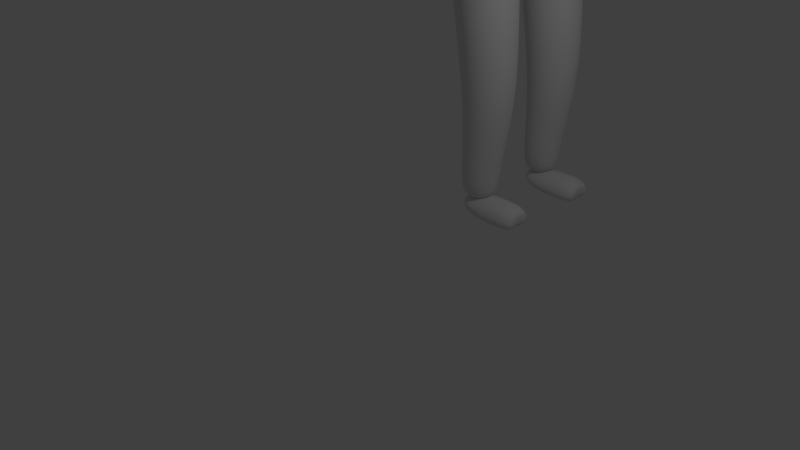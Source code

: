 # Source: RealisticPerson.blend  (saved by Blender 2.79.0; exported with 4.5.12 LTS)
import bpy
from mathutils import Matrix  # noqa: F401  (used for matrix-valued properties, if any)

bpy.ops.wm.read_factory_settings(use_empty=True)
scene = bpy.context.scene
scene.name = 'Scene'

# ---- collections
col_collection_1 = bpy.data.collections.new('Collection 1'); scene.collection.children.link(col_collection_1)

# ---- materials (node trees are filled in below, after node groups)
mat_material_001 = bpy.data.materials.new('Material.001')
mat_material_001.alpha_threshold = 0.0
mat_material_001.use_transparent_shadow = False
mat_material_001.roughness = 0.5

# ---- material node trees

# ---- world
world_world = bpy.data.worlds.new('World'); scene.world = world_world
world_world.color = (0.05088, 0.05088, 0.05088)
world_world.use_sun_shadow = False
world_world.sun_shadow_jitter_overblur = 0.0
world_world.cycles.sampling_method = 'MANUAL'

# ---- cameras
cam_camera = bpy.data.cameras.new('Camera')
cam_camera.clip_end = 100.0
cam_camera.lens = 35.0
cam_camera.sensor_width = 32.0
cam_camera.sensor_height = 18.0
cam_camera.ortho_scale = 7.314
cam_camera.dof.focus_distance = 0.0
cam_camera.dof.aperture_fstop = 128.0

# ---- lights
light_lamp = bpy.data.lights.new('Lamp', 'POINT')
light_lamp.transmission_factor = 0.0
light_lamp.cutoff_distance = 30.0
light_lamp.energy = 100.0
light_lamp.shadow_buffer_clip_start = 1.001
light_lamp.shadow_soft_size = 0.1
light_lamp.shadow_maximum_resolution = 0.006
light_lamp.use_absolute_resolution = True

# ---- meshes
me_icosphere = bpy.data.meshes.new('Icosphere')
me_icosphere.from_pydata([(-4.094e-10, 1.433e-09, -0.7115), (0.5149, -0.3741, -0.3182), (-0.1967, -0.6052, -0.3182), (-0.6364, 1.433e-09, -0.3182), (-0.1967, 0.6052, -0.3182), (0.5149, 0.3741, -0.3182), (0.1967, -0.6052, 0.3182), (-0.5149, -0.3741, 0.3182), (-0.5149, 0.3741, 0.3182), (0.1967, 0.6052, 0.3182), (0.6364, 1.433e-09, 0.3182), (-4.094e-10, 1.433e-09, 0.7115), (-0.1156, -0.3558, -0.6052), (0.3026, -0.2199, -0.6052), (0.187, -0.5756, -0.3741), (0.6052, 1.433e-09, -0.3741), (0.3026, 0.2199, -0.6052), (-0.3741, 1.433e-09, -0.6052), (-0.4897, -0.3558, -0.3741), (-0.1156, 0.3558, -0.6052), (-0.4897, 0.3558, -0.3741), (0.187, 0.5756, -0.3741), (0.6767, -0.2199, 4.094e-10), (0.6767, 0.2199, 4.094e-10), (-4.094e-10, -0.7115, 4.094e-10), (0.4182, -0.5756, 4.094e-10), (-0.6767, -0.2199, 4.094e-10), (-0.4182, -0.5756, 4.094e-10), (-0.4182, 0.5756, 4.094e-10), (-0.6767, 0.2199, 4.094e-10), (0.4182, 0.5756, 4.094e-10), (-4.094e-10, 0.7115, 4.094e-10), (0.4897, -0.3558, 0.3741), (-0.187, -0.5756, 0.3741), (-0.6052, 1.433e-09, 0.3741), (-0.187, 0.5756, 0.3741), (0.4897, 0.3558, 0.3741), (0.1156, -0.3558, 0.6052), (0.3741, 1.433e-09, 0.6052), (-0.3026, -0.2199, 0.6052), (-0.3026, 0.2199, 0.6052), (0.1156, 0.3558, 0.6052), (-0.5518, -0.4162, -0.4571), (-0.7234, 1.759e-09, -0.3918), (-0.5518, 0.4162, -0.4571), (-0.209, 0.708, -0.3918), (0.5103, -0.6734, -0.01954), (0.2511, -0.708, 0.3527), (-0.7706, -0.2572, -0.01954), (-0.4682, -0.6734, -0.01954), (-0.5812, -0.4376, 0.3527), (-0.4682, 0.6734, -0.01954), (-0.7706, 0.2572, -0.01954), (-0.5812, 0.4376, 0.3527), (0.02106, 0.8324, -0.01954), (0.2511, 0.708, 0.3527), (0.5939, -0.4162, 0.4181), (-0.1977, -0.6734, 0.4181), (-0.687, 1.759e-09, 0.4181), (-0.1977, 0.6734, 0.4181), (0.5939, 0.4162, 0.4181), (0.7655, 1.759e-09, 0.3527), (0.1563, -0.4162, 0.6885), (0.4587, 1.759e-09, 0.6885), (0.02106, 1.759e-09, 0.8128), (-0.333, -0.2572, 0.6885), (-0.333, 0.2572, 0.6885), (0.1563, 0.4162, 0.6885), (-0.209, -0.708, -0.3918), (-0.1142, -0.4162, -0.7276), (-0.4165, 1.759e-09, -0.7276), (0.02106, -0.8324, -0.01954), (0.5103, 0.6734, -0.01954), (-0.1142, 0.4162, -0.7276), (0.6492, 1.84, -4.011), (0.7237, 1.832, -3.987), (0.791, 1.808, -3.966), (0.8444, 1.772, -3.949), (0.8787, 1.726, -3.939), (0.8905, 1.675, -3.935), (0.8787, 1.623, -3.939), (0.8444, 1.577, -3.949), (0.791, 1.541, -3.966), (0.7237, 1.517, -3.987), (0.6492, 1.509, -4.011), (0.5746, 1.517, -4.034), (0.5073, 1.541, -4.056), (0.454, 1.577, -4.072), (0.4197, 1.623, -4.083), (0.4079, 1.675, -4.087), (0.4197, 1.726, -4.083), (0.454, 1.772, -4.072), (0.5073, 1.808, -4.056), (0.5746, 1.832, -4.034), (0.03135, 1.871, -1.226), (0.09633, 1.934, -1.519), (0.03517, 1.912, -1.243), (0.06059, 1.936, -1.358), (0.1083, 1.859, -1.202), (0.1933, 1.919, -1.488), (0.1244, 1.897, -1.215), (0.1576, 1.921, -1.327), (0.1778, 1.822, -1.18), (0.2806, 1.874, -1.461), (0.2049, 1.855, -1.19), (0.2451, 1.875, -1.3), (0.2331, 1.765, -1.162), (0.3498, 1.804, -1.438), (0.2689, 1.788, -1.169), (0.3145, 1.804, -1.277), (0.2687, 1.693, -1.151), (0.3941, 1.716, -1.422), (0.31, 1.705, -1.156), (0.359, 1.714, -1.262), (0.281, 1.612, -1.147), (0.4093, 1.619, -1.417), (0.3242, 1.613, -1.152), (0.3744, 1.615, -1.257), (0.2687, 1.532, -1.151), (0.3941, 1.521, -1.422), (0.31, 1.52, -1.156), (0.359, 1.516, -1.262), (0.2331, 1.46, -1.162), (0.3497, 1.433, -1.437), (0.2689, 1.437, -1.169), (0.3145, 1.427, -1.277), (0.1778, 1.403, -1.18), (0.2804, 1.364, -1.46), (0.2049, 1.371, -1.19), (0.2451, 1.356, -1.299), (0.1083, 1.366, -1.202), (0.1929, 1.319, -1.487), (0.1244, 1.329, -1.215), (0.1575, 1.31, -1.326), (0.03135, 1.353, -1.226), (0.09599, 1.303, -1.517), (0.03515, 1.314, -1.243), (0.06044, 1.294, -1.357), (-0.04561, 1.366, -1.25), (-0.0007103, 1.319, -1.549), (-0.05406, 1.329, -1.271), (-0.0365, 1.31, -1.388), (-0.1151, 1.403, -1.272), (-0.08771, 1.364, -1.578), (-0.1346, 1.371, -1.297), (-0.1238, 1.356, -1.416), (-0.1704, 1.46, -1.289), (-0.1565, 1.434, -1.603), (-0.1985, 1.437, -1.317), (-0.1931, 1.427, -1.439), (-0.206, 1.532, -1.301), (-0.2005, 1.522, -1.619), (-0.2396, 1.52, -1.33), (-0.2374, 1.516, -1.454), (-0.2183, 1.612, -1.305), (-0.2157, 1.619, -1.624), (-0.2538, 1.613, -1.335), (-0.2527, 1.615, -1.46), (-0.206, 1.693, -1.301), (-0.2005, 1.716, -1.619), (-0.2396, 1.705, -1.33), (-0.2374, 1.715, -1.454), (-0.1704, 1.765, -1.289), (-0.1564, 1.804, -1.603), (-0.1985, 1.788, -1.317), (-0.193, 1.804, -1.44), (-0.1151, 1.822, -1.272), (-0.08759, 1.874, -1.579), (-0.1346, 1.855, -1.297), (-0.1238, 1.875, -1.417), (-0.04561, 1.859, -1.25), (-0.0005001, 1.919, -1.55), (-0.05405, 1.897, -1.271), (-0.0364, 1.921, -1.388), (0.6492, -1.845, -4.011), (0.7237, -1.837, -3.987), (0.791, -1.814, -3.966), (0.8444, -1.777, -3.949), (0.8787, -1.731, -3.939), (0.8905, -1.68, -3.935), (0.8787, -1.629, -3.939), (0.8444, -1.583, -3.949), (0.791, -1.546, -3.966), (0.7237, -1.522, -3.987), (0.6492, -1.514, -4.011), (0.5746, -1.522, -4.034), (0.5073, -1.546, -4.056), (0.454, -1.583, -4.072), (0.4197, -1.629, -4.083), (0.4079, -1.68, -4.087), (0.4197, -1.731, -4.083), (0.454, -1.777, -4.072), (0.5073, -1.814, -4.056), (0.5746, -1.837, -4.034), (0.03135, -1.876, -1.226), (0.09633, -1.94, -1.519), (0.03517, -1.917, -1.243), (0.06059, -1.941, -1.358), (0.1083, -1.864, -1.202), (0.1933, -1.924, -1.488), (0.1244, -1.902, -1.215), (0.1576, -1.926, -1.327), (0.1778, -1.827, -1.18), (0.2806, -1.879, -1.461), (0.2049, -1.86, -1.19), (0.2451, -1.88, -1.3), (0.2331, -1.77, -1.162), (0.3498, -1.81, -1.438), (0.2689, -1.794, -1.169), (0.3145, -1.809, -1.277), (0.2687, -1.698, -1.151), (0.3941, -1.722, -1.422), (0.31, -1.71, -1.156), (0.359, -1.72, -1.262), (0.281, -1.618, -1.147), (0.4093, -1.624, -1.417), (0.3242, -1.618, -1.152), (0.3744, -1.62, -1.257), (0.2687, -1.537, -1.151), (0.3941, -1.526, -1.422), (0.31, -1.525, -1.156), (0.359, -1.521, -1.262), (0.2331, -1.465, -1.162), (0.3497, -1.438, -1.437), (0.2689, -1.442, -1.169), (0.3145, -1.432, -1.277), (0.1778, -1.408, -1.18), (0.2804, -1.369, -1.46), (0.2049, -1.376, -1.19), (0.2451, -1.361, -1.299), (0.1083, -1.371, -1.202), (0.1929, -1.324, -1.487), (0.1244, -1.334, -1.215), (0.1575, -1.315, -1.326), (0.03135, -1.359, -1.226), (0.09599, -1.308, -1.517), (0.03515, -1.319, -1.243), (0.06044, -1.3, -1.357), (-0.04561, -1.371, -1.25), (-0.0007103, -1.324, -1.549), (-0.05406, -1.334, -1.271), (-0.0365, -1.315, -1.388), (-0.1151, -1.408, -1.272), (-0.08771, -1.369, -1.578), (-0.1346, -1.376, -1.297), (-0.1238, -1.361, -1.416), (-0.1704, -1.465, -1.289), (-0.1565, -1.439, -1.603), (-0.1985, -1.442, -1.317), (-0.1931, -1.432, -1.439), (-0.206, -1.537, -1.301), (-0.2005, -1.527, -1.619), (-0.2396, -1.526, -1.33), (-0.2374, -1.521, -1.454), (-0.2183, -1.618, -1.305), (-0.2157, -1.624, -1.624), (-0.2538, -1.618, -1.335), (-0.2527, -1.621, -1.46), (-0.206, -1.698, -1.301), (-0.2005, -1.722, -1.619), (-0.2396, -1.71, -1.33), (-0.2374, -1.72, -1.454), (-0.1704, -1.77, -1.289), (-0.1564, -1.809, -1.603), (-0.1985, -1.794, -1.317), (-0.193, -1.809, -1.44), (-0.1151, -1.827, -1.272), (-0.08759, -1.879, -1.579), (-0.1346, -1.86, -1.297), (-0.1238, -1.88, -1.417), (-0.04561, -1.864, -1.25), (-0.0005001, -1.924, -1.55), (-0.05405, -1.902, -1.271), (-0.0364, -1.926, -1.388), (0.007074, 1.275, -3.784), (0.007074, 1.275, -3.139), (0.228, 1.211, -3.784), (0.228, 1.211, -3.139), (0.4273, 1.027, -3.784), (0.4273, 1.027, -3.139), (0.5854, 0.7394, -3.784), (0.5854, 0.7394, -3.139), (0.687, 0.3774, -3.784), (0.687, 0.3774, -3.139), (0.722, -0.02392, -3.784), (0.722, -0.02392, -3.139), (0.687, -0.4252, -3.784), (0.687, -0.4252, -3.139), (0.5854, -0.7872, -3.784), (0.5854, -0.7872, -3.139), (0.4273, -1.074, -3.784), (0.4273, -1.074, -3.139), (0.228, -1.259, -3.784), (0.228, -1.259, -3.139), (0.007074, -1.322, -3.784), (0.007074, -1.322, -3.139), (-0.2138, -1.259, -3.784), (-0.2138, -1.259, -3.139), (-0.4131, -1.074, -3.784), (-0.4131, -1.074, -3.139), (-0.5713, -0.7872, -3.784), (-0.5713, -0.7872, -3.139), (-0.6728, -0.4252, -3.784), (-0.6728, -0.4252, -3.139), (-0.7078, -0.02391, -3.784), (-0.7078, -0.02391, -3.139), (-0.6728, 0.3774, -3.784), (-0.6728, 0.3774, -3.139), (-0.5713, 0.7394, -3.784), (-0.5713, 0.7394, -3.139), (-0.4131, 1.027, -3.784), (-0.4131, 1.027, -3.139), (-0.2138, 1.211, -3.784), (-0.2138, 1.211, -3.139), (0.2585, 1.382, -1.777), (0.007074, 1.454, -1.777), (0.4853, 1.172, -1.777), (0.6653, 0.8448, -1.777), (0.7809, 0.4328, -1.777), (0.8207, -0.02392, -1.777), (0.7809, -0.4806, -1.777), (0.6653, -0.8926, -1.777), (0.4853, -1.22, -1.777), (0.2585, -1.429, -1.777), (0.007074, -1.502, -1.777), (-0.2443, -1.429, -1.777), (-0.4711, -1.22, -1.777), (-0.6511, -0.8926, -1.777), (-0.7667, -0.4806, -1.777), (-0.8065, -0.02391, -1.777), (-0.7667, 0.4328, -1.777), (-0.6511, 0.8448, -1.777), (-0.4711, 1.172, -1.777), (-0.2443, 1.382, -1.777), (0.2388, 1.271, -1.148), (0.007074, 1.338, -1.148), (0.4478, 1.078, -1.148), (0.6137, 0.7766, -1.148), (0.7202, 0.397, -1.148), (0.7569, -0.02392, -1.148), (0.7202, -0.4448, -1.148), (0.6137, -0.8245, -1.148), (0.4478, -1.126, -1.148), (0.2388, -1.319, -1.148), (0.007074, -1.386, -1.148), (-0.2246, -1.319, -1.148), (-0.4336, -1.126, -1.148), (-0.5995, -0.8245, -1.148), (-0.706, -0.4448, -1.148), (-0.7427, -0.02391, -1.148), (-0.706, 0.397, -1.148), (-0.5995, 0.7766, -1.148), (-0.4336, 1.078, -1.148), (-0.2246, 1.271, -1.148), (0.1232, 0.6251, -0.848), (0.007074, 0.6585, -0.848), (0.2279, 0.5282, -0.848), (0.311, 0.3772, -0.848), (0.3644, 0.187, -0.848), (0.3828, -0.02392, -0.848), (0.3644, -0.2348, -0.848), (0.311, -0.425, -0.848), (0.2279, -0.576, -0.848), (0.1232, -0.6729, -0.848), (0.007074, -0.7063, -0.848), (-0.109, -0.6729, -0.848), (-0.2138, -0.576, -0.848), (-0.2969, -0.425, -0.848), (-0.3502, -0.2348, -0.848), (-0.3686, -0.02391, -0.848), (-0.3502, 0.187, -0.848), (-0.2969, 0.3772, -0.848), (-0.2138, 0.5282, -0.848), (-0.109, 0.6251, -0.848), (0.1116, 0.3183, -0.6068), (0.007074, 0.3359, -0.6068), (0.2059, 0.2672, -0.6068), (0.2807, 0.1876, -0.6068), (0.3287, 0.08726, -0.6068), (0.3453, -0.02392, -0.6068), (0.3287, -0.1351, -0.6068), (0.2807, -0.2354, -0.6068), (0.2059, -0.315, -0.6068), (0.1116, -0.3661, -0.6068), (0.007074, -0.3837, -0.6068), (-0.09744, -0.3661, -0.6068), (-0.1917, -0.315, -0.6068), (-0.2666, -0.2354, -0.6068), (-0.3146, -0.1351, -0.6068), (-0.3311, -0.02391, -0.6068), (-0.3146, 0.08727, -0.6068), (-0.2666, 0.1876, -0.6068), (-0.1917, 0.2672, -0.6068), (-0.09744, 0.3183, -0.6068), (0.1615, -0.4498, -7.517), (0.1615, -0.4498, -6.95), (0.3282, -0.504, -7.517), (0.3282, -0.504, -6.95), (0.4313, -0.6459, -7.517), (0.4313, -0.6459, -6.95), (0.4313, -0.8212, -7.517), (0.4313, -0.8212, -6.95), (0.3282, -0.9631, -7.517), (0.3282, -0.9631, -6.95), (0.1615, -1.017, -7.517), (0.1615, -1.017, -6.95), (-0.005307, -0.9631, -7.517), (-0.005307, -0.9631, -6.95), (-0.1084, -0.8212, -7.517), (-0.1084, -0.8212, -6.95), (-0.1084, -0.6459, -7.517), (-0.1084, -0.6459, -6.95), (-0.005306, -0.504, -7.517), (-0.005306, -0.504, -6.95), (0.5318, -0.4063, -5.864), (0.2941, -0.3291, -5.864), (0.6787, -0.6086, -5.864), (0.6787, -0.8585, -5.864), (0.5318, -1.061, -5.864), (0.2941, -1.138, -5.864), (0.05639, -1.061, -5.864), (-0.09053, -0.8585, -5.864), (-0.09053, -0.6086, -5.864), (0.05639, -0.4063, -5.864), (0.3096, -0.3516, -4.202), (0.03217, -0.2615, -4.202), (0.4811, -0.5877, -4.202), (0.4811, -0.8794, -4.202), (0.3096, -1.115, -4.202), (0.03217, -1.206, -4.202), (-0.2453, -1.115, -4.202), (-0.4168, -0.8794, -4.202), (-0.4168, -0.5877, -4.202), (-0.2453, -0.3516, -4.202), (0.3784, -0.1537, -3.646), (0.03217, -0.04118, -3.646), (0.5925, -0.4483, -3.646), (0.5925, -0.8123, -3.646), (0.3784, -1.107, -3.646), (0.03217, -1.219, -3.646), (-0.3141, -1.107, -3.646), (-0.5281, -0.8123, -3.646), (-0.5281, -0.4483, -3.646), (-0.3141, -0.1537, -3.646), (0.1615, 0.3536, -7.517), (0.1615, 0.3536, -6.95), (0.3282, 0.4078, -7.517), (0.3282, 0.4078, -6.95), (0.4313, 0.5497, -7.517), (0.4313, 0.5497, -6.95), (0.4313, 0.725, -7.517), (0.4313, 0.725, -6.95), (0.3282, 0.8669, -7.517), (0.3282, 0.8669, -6.95), (0.1615, 0.9211, -7.517), (0.1615, 0.9211, -6.95), (-0.005307, 0.8669, -7.517), (-0.005307, 0.8669, -6.95), (-0.1084, 0.725, -7.517), (-0.1084, 0.725, -6.95), (-0.1084, 0.5497, -7.517), (-0.1084, 0.5497, -6.95), (-0.005306, 0.4078, -7.517), (-0.005306, 0.4078, -6.95), (0.5318, 0.3102, -5.864), (0.2941, 0.2329, -5.864), (0.6787, 0.5124, -5.864), (0.6787, 0.7623, -5.864), (0.5318, 0.9646, -5.864), (0.2941, 1.042, -5.864), (0.05639, 0.9646, -5.864), (-0.09053, 0.7623, -5.864), (-0.09053, 0.5124, -5.864), (0.05639, 0.3102, -5.864), (0.3096, 0.2555, -4.202), (0.03217, 0.1653, -4.202), (0.4811, 0.4915, -4.202), (0.4811, 0.7832, -4.202), (0.3096, 1.019, -4.202), (0.03217, 1.109, -4.202), (-0.2453, 1.019, -4.202), (-0.4168, 0.7832, -4.202), (-0.4168, 0.4915, -4.202), (-0.2453, 0.2555, -4.202), (0.3784, 0.05752, -3.646), (0.03217, -0.05499, -3.646), (0.5925, 0.3521, -3.646), (0.5925, 0.7162, -3.646), (0.3784, 1.011, -3.646), (0.03217, 1.123, -3.646), (-0.3141, 1.011, -3.646), (-0.5281, 0.7162, -3.646), (-0.5281, 0.3521, -3.646), (-0.3141, 0.05752, -3.646), (-0.1016, -0.4711, -7.54), (-0.1016, -0.473, -7.76), (-0.1016, -1.005, -7.755), (-0.1016, -1.003, -7.535), (-0.1016, -0.8459, -7.417), (-0.1016, -0.6255, -7.418), (0.9075, -0.5891, -7.587), (0.6334, -0.4711, -7.54), (0.8941, -0.5526, -7.573), (0.8551, -0.5197, -7.559), (0.7945, -0.4936, -7.549), (0.7181, -0.4768, -7.542), (0.6334, -0.473, -7.76), (0.9075, -0.5906, -7.759), (0.7181, -0.4787, -7.76), (0.7945, -0.4954, -7.76), (0.8551, -0.5215, -7.76), (0.8941, -0.5543, -7.759), (0.9075, -0.8873, -7.756), (0.6334, -1.005, -7.755), (0.8941, -0.9237, -7.756), (0.8551, -0.9565, -7.756), (0.7945, -0.9825, -7.756), (0.7181, -0.9992, -7.755), (0.9075, -0.8858, -7.585), (0.6334, -1.003, -7.535), (0.8941, -0.922, -7.569), (0.8551, -0.9547, -7.556), (0.7945, -0.9806, -7.545), (0.7181, -0.9973, -7.537), (0.9075, -0.7982, -7.535), (0.6334, -0.8459, -7.417), (0.8941, -0.8129, -7.498), (0.8551, -0.8262, -7.465), (0.7945, -0.8367, -7.439), (0.7181, -0.8435, -7.422), (0.9075, -0.6753, -7.536), (0.6334, -0.6255, -7.418), (0.8941, -0.6599, -7.499), (0.8551, -0.646, -7.467), (0.7945, -0.635, -7.441), (0.7181, -0.6279, -7.424), (-0.1016, 0.3718, -7.54), (-0.1016, 0.3737, -7.76), (-0.1016, 0.9057, -7.755), (-0.1016, 0.9038, -7.535), (-0.1016, 0.7466, -7.417), (-0.1016, 0.5262, -7.418), (0.9075, 0.4898, -7.587), (0.6334, 0.3718, -7.54), (0.8941, 0.4534, -7.573), (0.8551, 0.4204, -7.559), (0.7945, 0.3943, -7.549), (0.7181, 0.3776, -7.542), (0.6334, 0.3737, -7.76), (0.9075, 0.4913, -7.759), (0.7181, 0.3795, -7.76), (0.7945, 0.3962, -7.76), (0.8551, 0.4222, -7.76), (0.8941, 0.455, -7.759), (0.9075, 0.788, -7.756), (0.6334, 0.9057, -7.755), (0.8941, 0.8244, -7.756), (0.8551, 0.8572, -7.756), (0.7945, 0.8832, -7.756), (0.7181, 0.8999, -7.755), (0.9075, 0.7865, -7.585), (0.6334, 0.9038, -7.535), (0.8941, 0.8228, -7.569), (0.8551, 0.8554, -7.556), (0.7945, 0.8814, -7.545), (0.7181, 0.898, -7.537), (0.9075, 0.6989, -7.535), (0.6334, 0.7466, -7.417), (0.8941, 0.7136, -7.498), (0.8551, 0.7269, -7.465), (0.7945, 0.7375, -7.439), (0.7181, 0.7442, -7.422), (0.9075, 0.576, -7.536), (0.6334, 0.5262, -7.418), (0.8941, 0.5606, -7.499), (0.8551, 0.5467, -7.467), (0.7945, 0.5357, -7.441), (0.7181, 0.5287, -7.424), (-0.1967, -0.6052, -0.3182), (-0.1967, -0.6052, -0.3182), (-4.094e-10, -0.7115, 4.094e-10), (-4.094e-10, -0.7115, 4.094e-10), (-0.1967, 0.6052, -0.3182), (-0.1967, 0.6052, -0.3182), (-4.094e-10, 0.7115, 4.094e-10), (-4.094e-10, 0.7115, 4.094e-10), (0.4182, -0.5756, 4.094e-10), (0.4182, -0.5756, 4.094e-10), (0.4897, -0.3558, 0.3741), (0.4897, -0.3558, 0.3741), (0.4897, 0.3558, 0.3741), (0.4897, 0.3558, 0.3741), (0.6364, 1.433e-09, 0.3182), (0.6364, 1.433e-09, 0.3182), (0.4182, 0.5756, 4.094e-10), (0.4182, 0.5756, 4.094e-10), (0.5939, 0.4162, 0.4181), (0.7655, 1.759e-09, 0.3527), (-0.209, -0.708, -0.3918), (-0.209, 0.708, -0.3918), (0.02106, 0.8324, -0.01954), (0.5939, -0.4162, 0.4181), (0.5103, -0.6734, -0.01954), (0.5103, 0.6734, -0.01954), (0.02106, -0.8324, -0.01954), (0.687, 0.3774, -3.784), (0.722, -0.02392, -3.784), (0.007074, 1.275, -3.784), (0.228, 1.211, -3.784), (-0.2138, 1.211, -3.784), (0.4273, 1.027, -3.784), (0.5854, 0.7394, -3.784), (0.687, -0.4252, -3.784), (0.5854, -0.7872, -3.784), (0.4273, -1.074, -3.784), (0.228, -1.259, -3.784), (0.007074, -1.322, -3.784), (-0.2138, -1.259, -3.784), (-0.4131, -1.074, -3.784), (-0.5713, -0.7872, -3.784), (-0.6728, -0.4252, -3.784), (-0.7078, -0.02391, -3.784), (-0.6728, 0.3774, -3.784), (-0.5713, 0.7394, -3.784), (-0.4131, 1.027, -3.784)], [], [(0, 13, 12), (1, 13, 15), (0, 12, 17), (0, 17, 19), (0, 19, 16), (1, 15, 22), (578, 14, 24), (3, 26, 18), (583, 28, 20), (5, 21, 30), (1, 22, 586), (579, 27, 580), (3, 29, 26), (583, 585, 28), (5, 30, 23), (6, 37, 589), (7, 39, 33), (8, 40, 34), (9, 41, 35), (592, 38, 591), (38, 11, 41), (38, 41, 591), (591, 41, 9), (41, 11, 40), (41, 40, 35), (35, 40, 8), (40, 11, 39), (40, 39, 34), (34, 39, 7), (39, 11, 37), (39, 37, 33), (33, 37, 6), (37, 11, 38), (37, 38, 589), (589, 38, 592), (23, 590, 10), (23, 30, 590), (594, 591, 9), (585, 9, 35), (585, 35, 28), (28, 35, 8), (29, 8, 34), (29, 34, 26), (26, 34, 7), (27, 7, 33), (27, 33, 580), (580, 33, 6), (587, 6, 589), (586, 22, 588), (22, 10, 588), (594, 9, 585), (30, 21, 584), (21, 582, 584), (28, 8, 29), (28, 29, 20), (20, 29, 3), (26, 7, 27), (26, 27, 18), (18, 27, 579), (580, 6, 587), (24, 14, 586), (14, 1, 586), (22, 23, 10), (22, 15, 23), (15, 5, 23), (16, 21, 5), (16, 19, 21), (19, 582, 21), (19, 583, 20), (19, 20, 17), (17, 20, 3), (17, 3, 18), (17, 18, 12), (12, 18, 579), (15, 16, 5), (15, 13, 16), (13, 0, 16), (12, 14, 578), (12, 13, 14), (13, 1, 14), (43, 42, 48), (599, 44, 51), (598, 604, 49), (43, 48, 52), (599, 51, 600), (47, 601, 62), (50, 57, 65), (53, 58, 66), (55, 59, 67), (597, 596, 63), (63, 67, 64), (63, 596, 67), (596, 55, 67), (67, 66, 64), (67, 59, 66), (59, 53, 66), (66, 65, 64), (66, 58, 65), (58, 50, 65), (65, 62, 64), (65, 57, 62), (57, 47, 62), (62, 63, 64), (62, 601, 63), (601, 597, 63), (603, 55, 596), (600, 59, 55), (600, 51, 59), (51, 53, 59), (52, 58, 53), (52, 48, 58), (48, 50, 58), (49, 57, 50), (49, 604, 57), (604, 47, 57), (602, 601, 47), (603, 600, 55), (51, 52, 53), (51, 44, 52), (44, 43, 52), (48, 49, 50), (48, 42, 49), (42, 598, 49), (604, 602, 47), (73, 44, 599), (73, 70, 44), (70, 43, 44), (70, 42, 43), (70, 69, 42), (69, 598, 42), (25, 32, 56, 46), (32, 593, 61, 56), (12, 2, 68, 69), (19, 17, 70, 73), (17, 12, 69, 70), (593, 36, 60, 61), (581, 25, 46, 71), (2, 581, 71, 68), (4, 19, 73, 45), (31, 4, 45, 54), (595, 31, 54, 72), (36, 595, 72, 60), (93, 171, 95, 74), (76, 103, 107, 77), (77, 107, 111, 78), (78, 111, 115, 79), (79, 115, 119, 80), (80, 119, 123, 81), (81, 123, 127, 82), (82, 127, 131, 83), (83, 131, 135, 84), (84, 135, 139, 85), (85, 139, 143, 86), (86, 143, 147, 87), (87, 147, 151, 88), (88, 151, 155, 89), (89, 155, 159, 90), (90, 159, 163, 91), (91, 163, 167, 92), (92, 167, 171, 93), (74, 95, 99, 75), (75, 99, 103, 76), (74, 75, 76, 77, 78, 79, 80, 81, 82, 83, 84, 85, 86, 87, 88, 89, 90, 91, 92, 93), (99, 95, 97, 101), (101, 97, 96, 100), (100, 96, 94, 98), (103, 99, 101, 105), (105, 101, 100, 104), (104, 100, 98, 102), (107, 103, 105, 109), (109, 105, 104, 108), (108, 104, 102, 106), (111, 107, 109, 113), (113, 109, 108, 112), (112, 108, 106, 110), (115, 111, 113, 117), (117, 113, 112, 116), (116, 112, 110, 114), (119, 115, 117, 121), (121, 117, 116, 120), (120, 116, 114, 118), (123, 119, 121, 125), (125, 121, 120, 124), (124, 120, 118, 122), (127, 123, 125, 129), (129, 125, 124, 128), (128, 124, 122, 126), (131, 127, 129, 133), (133, 129, 128, 132), (132, 128, 126, 130), (135, 131, 133, 137), (137, 133, 132, 136), (136, 132, 130, 134), (139, 135, 137, 141), (141, 137, 136, 140), (140, 136, 134, 138), (143, 139, 141, 145), (145, 141, 140, 144), (144, 140, 138, 142), (147, 143, 145, 149), (149, 145, 144, 148), (148, 144, 142, 146), (151, 147, 149, 153), (153, 149, 148, 152), (152, 148, 146, 150), (155, 151, 153, 157), (157, 153, 152, 156), (156, 152, 150, 154), (159, 155, 157, 161), (161, 157, 156, 160), (160, 156, 154, 158), (163, 159, 161, 165), (165, 161, 160, 164), (164, 160, 158, 162), (167, 163, 165, 169), (169, 165, 164, 168), (168, 164, 162, 166), (171, 167, 169, 173), (173, 169, 168, 172), (172, 168, 166, 170), (95, 171, 173, 97), (97, 173, 172, 96), (96, 172, 170, 94), (98, 94, 170, 166, 162, 158, 154, 150, 146, 142, 138, 134, 130, 126, 122, 118, 114, 110, 106, 102), (193, 174, 195, 271), (176, 177, 207, 203), (177, 178, 211, 207), (178, 179, 215, 211), (179, 180, 219, 215), (180, 181, 223, 219), (181, 182, 227, 223), (182, 183, 231, 227), (183, 184, 235, 231), (184, 185, 239, 235), (185, 186, 243, 239), (186, 187, 247, 243), (187, 188, 251, 247), (188, 189, 255, 251), (189, 190, 259, 255), (190, 191, 263, 259), (191, 192, 267, 263), (192, 193, 271, 267), (174, 175, 199, 195), (175, 176, 203, 199), (174, 193, 192, 191, 190, 189, 188, 187, 186, 185, 184, 183, 182, 181, 180, 179, 178, 177, 176, 175), (199, 201, 197, 195), (201, 200, 196, 197), (200, 198, 194, 196), (203, 205, 201, 199), (205, 204, 200, 201), (204, 202, 198, 200), (207, 209, 205, 203), (209, 208, 204, 205), (208, 206, 202, 204), (211, 213, 209, 207), (213, 212, 208, 209), (212, 210, 206, 208), (215, 217, 213, 211), (217, 216, 212, 213), (216, 214, 210, 212), (219, 221, 217, 215), (221, 220, 216, 217), (220, 218, 214, 216), (223, 225, 221, 219), (225, 224, 220, 221), (224, 222, 218, 220), (227, 229, 225, 223), (229, 228, 224, 225), (228, 226, 222, 224), (231, 233, 229, 227), (233, 232, 228, 229), (232, 230, 226, 228), (235, 237, 233, 231), (237, 236, 232, 233), (236, 234, 230, 232), (239, 241, 237, 235), (241, 240, 236, 237), (240, 238, 234, 236), (243, 245, 241, 239), (245, 244, 240, 241), (244, 242, 238, 240), (247, 249, 245, 243), (249, 248, 244, 245), (248, 246, 242, 244), (251, 253, 249, 247), (253, 252, 248, 249), (252, 250, 246, 248), (255, 257, 253, 251), (257, 256, 252, 253), (256, 254, 250, 252), (259, 261, 257, 255), (261, 260, 256, 257), (260, 258, 254, 256), (263, 265, 261, 259), (265, 264, 260, 261), (264, 262, 258, 260), (267, 269, 265, 263), (269, 268, 264, 265), (268, 266, 262, 264), (271, 273, 269, 267), (273, 272, 268, 269), (272, 270, 266, 268), (195, 197, 273, 271), (197, 196, 272, 273), (196, 194, 270, 272), (198, 202, 206, 210, 214, 218, 222, 226, 230, 234, 238, 242, 246, 250, 254, 258, 262, 266, 270, 194), (607, 275, 277, 608), (608, 277, 279, 610), (610, 279, 281, 611), (611, 281, 283, 605), (605, 283, 285, 606), (606, 285, 287, 612), (612, 287, 289, 613), (613, 289, 291, 614), (614, 291, 293, 615), (615, 293, 295, 616), (616, 295, 297, 617), (617, 297, 299, 618), (618, 299, 301, 619), (619, 301, 303, 620), (620, 303, 305, 621), (621, 305, 307, 622), (622, 307, 309, 623), (623, 309, 311, 624), (279, 277, 314, 316), (624, 311, 313, 609), (609, 313, 275, 607), (274, 276, 278, 280, 282, 284, 286, 288, 290, 292, 294, 296, 298, 300, 302, 304, 306, 308, 310, 312), (319, 318, 338, 339), (289, 287, 320, 321), (299, 297, 325, 326), (309, 307, 330, 331), (285, 283, 318, 319), (295, 293, 323, 324), (305, 303, 328, 329), (275, 313, 333, 315), (281, 279, 316, 317), (291, 289, 321, 322), (277, 275, 315, 314), (301, 299, 326, 327), (311, 309, 331, 332), (287, 285, 319, 320), (297, 295, 324, 325), (307, 305, 329, 330), (283, 281, 317, 318), (293, 291, 322, 323), (303, 301, 327, 328), (313, 311, 332, 333), (336, 334, 354, 356), (315, 333, 353, 335), (327, 326, 346, 347), (320, 319, 339, 340), (328, 327, 347, 348), (321, 320, 340, 341), (329, 328, 348, 349), (322, 321, 341, 342), (314, 315, 335, 334), (330, 329, 349, 350), (323, 322, 342, 343), (316, 314, 334, 336), (331, 330, 350, 351), (324, 323, 343, 344), (317, 316, 336, 337), (332, 331, 351, 352), (325, 324, 344, 345), (318, 317, 337, 338), (333, 332, 352, 353), (326, 325, 345, 346), (366, 365, 385, 386), (351, 350, 370, 371), (344, 343, 363, 364), (337, 336, 356, 357), (352, 351, 371, 372), (345, 344, 364, 365), (338, 337, 357, 358), (353, 352, 372, 373), (346, 345, 365, 366), (339, 338, 358, 359), (335, 353, 373, 355), (347, 346, 366, 367), (340, 339, 359, 360), (348, 347, 367, 368), (341, 340, 360, 361), (349, 348, 368, 369), (342, 341, 361, 362), (334, 335, 355, 354), (350, 349, 369, 370), (343, 342, 362, 363), (374, 375, 393, 392, 391, 390, 389, 388, 387, 386, 385, 384, 383, 382, 381, 380, 379, 378, 377, 376), (359, 358, 378, 379), (355, 373, 393, 375), (367, 366, 386, 387), (360, 359, 379, 380), (368, 367, 387, 388), (361, 360, 380, 381), (369, 368, 388, 389), (362, 361, 381, 382), (354, 355, 375, 374), (370, 369, 389, 390), (363, 362, 382, 383), (356, 354, 374, 376), (371, 370, 390, 391), (364, 363, 383, 384), (357, 356, 376, 377), (372, 371, 391, 392), (365, 364, 384, 385), (358, 357, 377, 378), (373, 372, 392, 393), (394, 395, 397, 396), (396, 397, 399, 398), (398, 399, 401, 400), (400, 401, 403, 402), (402, 403, 405, 404), (404, 405, 407, 406), (406, 407, 409, 408), (408, 409, 411, 410), (403, 401, 417, 418), (410, 411, 413, 412), (412, 413, 395, 394), (394, 396, 398, 400, 402, 404, 406, 408, 410, 412), (420, 419, 429, 430), (397, 395, 415, 414), (401, 399, 416, 417), (399, 397, 414, 416), (395, 413, 423, 415), (413, 411, 422, 423), (411, 409, 421, 422), (409, 407, 420, 421), (407, 405, 419, 420), (405, 403, 418, 419), (427, 426, 436, 437), (417, 416, 426, 427), (415, 423, 433, 425), (421, 420, 430, 431), (418, 417, 427, 428), (414, 415, 425, 424), (422, 421, 431, 432), (419, 418, 428, 429), (416, 414, 424, 426), (423, 422, 432, 433), (434, 435, 443, 442, 441, 440, 439, 438, 437, 436), (425, 433, 443, 435), (431, 430, 440, 441), (428, 427, 437, 438), (424, 425, 435, 434), (432, 431, 441, 442), (429, 428, 438, 439), (426, 424, 434, 436), (433, 432, 442, 443), (430, 429, 439, 440), (444, 446, 447, 445), (446, 448, 449, 447), (448, 450, 451, 449), (450, 452, 453, 451), (452, 454, 455, 453), (454, 456, 457, 455), (456, 458, 459, 457), (458, 460, 461, 459), (453, 468, 467, 451), (460, 462, 463, 461), (462, 444, 445, 463), (444, 462, 460, 458, 456, 454, 452, 450, 448, 446), (470, 480, 479, 469), (447, 464, 465, 445), (451, 467, 466, 449), (449, 466, 464, 447), (445, 465, 473, 463), (463, 473, 472, 461), (461, 472, 471, 459), (459, 471, 470, 457), (457, 470, 469, 455), (455, 469, 468, 453), (477, 487, 486, 476), (467, 477, 476, 466), (465, 475, 483, 473), (471, 481, 480, 470), (468, 478, 477, 467), (464, 474, 475, 465), (472, 482, 481, 471), (469, 479, 478, 468), (466, 476, 474, 464), (473, 483, 482, 472), (484, 486, 487, 488, 489, 490, 491, 492, 493, 485), (475, 485, 493, 483), (481, 491, 490, 480), (478, 488, 487, 477), (474, 484, 485, 475), (482, 492, 491, 481), (479, 489, 488, 478), (476, 486, 484, 474), (483, 493, 492, 482), (480, 490, 489, 479), (499, 531, 501, 494), (494, 495, 496, 497, 498, 499), (496, 513, 519, 497), (497, 519, 525, 498), (498, 525, 531, 499), (494, 501, 506, 495), (495, 506, 508, 509, 510, 511, 507, 512, 514, 515, 516, 517, 513, 496), (506, 501, 505, 508), (508, 505, 504, 509), (509, 504, 503, 510), (510, 503, 502, 511), (511, 502, 500, 507), (519, 513, 517, 523), (523, 517, 516, 522), (522, 516, 515, 521), (521, 515, 514, 520), (520, 514, 512, 518), (525, 519, 523, 529), (529, 523, 522, 528), (528, 522, 521, 527), (527, 521, 520, 526), (526, 520, 518, 524), (531, 525, 529, 535), (535, 529, 528, 534), (534, 528, 527, 533), (533, 527, 526, 532), (532, 526, 524, 530), (501, 531, 535, 505), (505, 535, 534, 504), (504, 534, 533, 503), (503, 533, 532, 502), (502, 532, 530, 500), (507, 500, 530, 524, 518, 512), (541, 536, 543, 573), (536, 541, 540, 539, 538, 537), (538, 539, 561, 555), (539, 540, 567, 561), (540, 541, 573, 567), (536, 537, 548, 543), (537, 538, 555, 559, 558, 557, 556, 554, 549, 553, 552, 551, 550, 548), (548, 550, 547, 543), (550, 551, 546, 547), (551, 552, 545, 546), (552, 553, 544, 545), (553, 549, 542, 544), (561, 565, 559, 555), (565, 564, 558, 559), (564, 563, 557, 558), (563, 562, 556, 557), (562, 560, 554, 556), (567, 571, 565, 561), (571, 570, 564, 565), (570, 569, 563, 564), (569, 568, 562, 563), (568, 566, 560, 562), (573, 577, 571, 567), (577, 576, 570, 571), (576, 575, 569, 570), (575, 574, 568, 569), (574, 572, 566, 568), (543, 547, 577, 573), (547, 546, 576, 577), (546, 545, 575, 576), (545, 544, 574, 575), (544, 542, 572, 574), (549, 554, 560, 566, 572, 542)])
me_icosphere.polygons.foreach_set('use_smooth', [True] * 558)
_uv = me_icosphere.uv_layers.new(name='UVMap')
_uv.uv.foreach_set('vector', [0.8696, 0.03529, 0.8542, 0.05987, 0.8354, 0.02755, 0.8429, 0.08492, 0.8542, 0.05987, 0.8696, 0.08552, 0.8696, 0.03529, 0.8354, 0.02755, 0.8696, 0.0002809, 0.8696, 0.03529, 0.8696, 0.0002809, 0.9037, 0.02755, 0.8696, 0.03529, 0.9037, 0.02755, 0.885, 0.05987, 0.8429, 0.08492, 0.8696, 0.08552, 0.8527, 0.112, 0.7984, 0.03841, 0.8215, 0.06455, 0.783, 0.07382, 0.875, 0.7365, 0.862, 0.7585, 0.8449, 0.7321, 0.9452, 0.7389, 0.9164, 0.7649, 0.9051, 0.7321, 0.8963, 0.08492, 0.9177, 0.06455, 0.9242, 0.1035, 0.8429, 0.08492, 0.8527, 0.112, 0.8149, 0.1035, 0.8048, 0.7389, 0.8336, 0.7649, 0.7951, 0.7865, 0.875, 0.7365, 0.888, 0.7585, 0.862, 0.7585, 0.9452, 0.7389, 0.9549, 0.7865, 0.9164, 0.7649, 0.8963, 0.08492, 0.9242, 0.1035, 0.8864, 0.112, 0.8198, 0.8209, 0.8506, 0.8223, 0.8325, 0.8613, 0.8544, 0.7793, 0.8633, 0.7985, 0.8369, 0.7956, 0.8956, 0.7793, 0.8867, 0.7985, 0.875, 0.7788, 0.9302, 0.8209, 0.8994, 0.8223, 0.9131, 0.7956, 0.875, 0.8848, 0.875, 0.8445, 0.9175, 0.8613, 0.875, 0.8445, 0.875, 0.8169, 0.8994, 0.8223, 0.875, 0.8445, 0.8994, 0.8223, 0.9175, 0.8613, 0.9175, 0.8613, 0.8994, 0.8223, 0.9302, 0.8209, 0.8994, 0.8223, 0.875, 0.8169, 0.8867, 0.7985, 0.8994, 0.8223, 0.8867, 0.7985, 0.9131, 0.7956, 0.9131, 0.7956, 0.8867, 0.7985, 0.8956, 0.7793, 0.8867, 0.7985, 0.875, 0.8169, 0.8633, 0.7985, 0.8867, 0.7985, 0.8633, 0.7985, 0.875, 0.7788, 0.875, 0.7788, 0.8633, 0.7985, 0.8544, 0.7793, 0.8633, 0.7985, 0.875, 0.8169, 0.8506, 0.8223, 0.8633, 0.7985, 0.8506, 0.8223, 0.8369, 0.7956, 0.8369, 0.7956, 0.8506, 0.8223, 0.8198, 0.8209, 0.8506, 0.8223, 0.875, 0.8169, 0.875, 0.8445, 0.8506, 0.8223, 0.875, 0.8445, 0.8325, 0.8613, 0.8325, 0.8613, 0.875, 0.8445, 0.875, 0.8848, 0.8864, 0.112, 0.9081, 0.1441, 0.8696, 0.1417, 0.8864, 0.112, 0.9242, 0.1035, 0.9081, 0.1441, 0.9681, 0.8399, 0.9175, 0.8613, 0.9302, 0.8209, 0.9549, 0.7865, 0.9302, 0.8209, 0.9131, 0.7956, 0.9549, 0.7865, 0.9131, 0.7956, 0.9164, 0.7649, 0.9164, 0.7649, 0.9131, 0.7956, 0.8956, 0.7793, 0.888, 0.7585, 0.8956, 0.7793, 0.875, 0.7788, 0.888, 0.7585, 0.875, 0.7788, 0.862, 0.7585, 0.862, 0.7585, 0.875, 0.7788, 0.8544, 0.7793, 0.8336, 0.7649, 0.8544, 0.7793, 0.8369, 0.7956, 0.8336, 0.7649, 0.8369, 0.7956, 0.7951, 0.7865, 0.7951, 0.7865, 0.8369, 0.7956, 0.8198, 0.8209, 0.7819, 0.8399, 0.8198, 0.8209, 0.8325, 0.8613, 0.8149, 0.1035, 0.8527, 0.112, 0.8311, 0.1441, 0.8527, 0.112, 0.8696, 0.1417, 0.8311, 0.1441, 0.9681, 0.8399, 0.9302, 0.8209, 0.9549, 0.7865, 0.9242, 0.1035, 0.9177, 0.06455, 0.9561, 0.07382, 0.9177, 0.06455, 0.9408, 0.03841, 0.9561, 0.07382, 0.9164, 0.7649, 0.8956, 0.7793, 0.888, 0.7585, 0.9164, 0.7649, 0.888, 0.7585, 0.9051, 0.7321, 0.9051, 0.7321, 0.888, 0.7585, 0.875, 0.7365, 0.862, 0.7585, 0.8544, 0.7793, 0.8336, 0.7649, 0.862, 0.7585, 0.8336, 0.7649, 0.8449, 0.7321, 0.8449, 0.7321, 0.8336, 0.7649, 0.8048, 0.7389, 0.7951, 0.7865, 0.8198, 0.8209, 0.7819, 0.8399, 0.783, 0.07382, 0.8215, 0.06455, 0.8149, 0.1035, 0.8215, 0.06455, 0.8429, 0.08492, 0.8149, 0.1035, 0.8527, 0.112, 0.8864, 0.112, 0.8696, 0.1417, 0.8527, 0.112, 0.8696, 0.08552, 0.8864, 0.112, 0.8696, 0.08552, 0.8963, 0.08492, 0.8864, 0.112, 0.885, 0.05987, 0.9177, 0.06455, 0.8963, 0.08492, 0.885, 0.05987, 0.9037, 0.02755, 0.9177, 0.06455, 0.9037, 0.02755, 0.9408, 0.03841, 0.9177, 0.06455, 0.9296, 0.693, 0.9452, 0.7389, 0.9051, 0.7321, 0.9296, 0.693, 0.9051, 0.7321, 0.875, 0.6972, 0.875, 0.6972, 0.9051, 0.7321, 0.875, 0.7365, 0.875, 0.6972, 0.875, 0.7365, 0.8449, 0.7321, 0.875, 0.6972, 0.8449, 0.7321, 0.8204, 0.693, 0.8204, 0.693, 0.8449, 0.7321, 0.8048, 0.7389, 0.8696, 0.08552, 0.885, 0.05987, 0.8963, 0.08492, 0.8696, 0.08552, 0.8542, 0.05987, 0.885, 0.05987, 0.8542, 0.05987, 0.8696, 0.03529, 0.885, 0.05987, 0.8354, 0.02755, 0.8215, 0.06455, 0.7984, 0.03841, 0.8354, 0.02755, 0.8542, 0.05987, 0.8215, 0.06455, 0.8542, 0.05987, 0.8429, 0.08492, 0.8215, 0.06455, 0.8908, 0.6415, 0.8556, 0.6468, 0.8756, 0.6159, 0.9729, 0.6388, 0.9261, 0.6468, 0.9393, 0.6083, 0.8087, 0.6388, 0.7974, 0.5831, 0.8424, 0.6083, 0.8908, 0.6415, 0.8756, 0.6159, 0.906, 0.6159, 0.9729, 0.6388, 0.9393, 0.6083, 0.9843, 0.5831, 0.8262, 0.5428, 0.8411, 0.4955, 0.8623, 0.5412, 0.8667, 0.5915, 0.8462, 0.5724, 0.8771, 0.5691, 0.9149, 0.5915, 0.8908, 0.5921, 0.9045, 0.5691, 0.9554, 0.5428, 0.9354, 0.5724, 0.9193, 0.5412, 0.8908, 0.4681, 0.9405, 0.4955, 0.8908, 0.5152, 0.8908, 0.5152, 0.9193, 0.5412, 0.8908, 0.5475, 0.8908, 0.5152, 0.9405, 0.4955, 0.9193, 0.5412, 0.9405, 0.4955, 0.9554, 0.5428, 0.9193, 0.5412, 0.9193, 0.5412, 0.9045, 0.5691, 0.8908, 0.5475, 0.9193, 0.5412, 0.9354, 0.5724, 0.9045, 0.5691, 0.9354, 0.5724, 0.9149, 0.5915, 0.9045, 0.5691, 0.9045, 0.5691, 0.8771, 0.5691, 0.8908, 0.5475, 0.9045, 0.5691, 0.8908, 0.5921, 0.8771, 0.5691, 0.8908, 0.5921, 0.8667, 0.5915, 0.8771, 0.5691, 0.8771, 0.5691, 0.8623, 0.5412, 0.8908, 0.5475, 0.8771, 0.5691, 0.8462, 0.5724, 0.8623, 0.5412, 0.8462, 0.5724, 0.8262, 0.5428, 0.8623, 0.5412, 0.8623, 0.5412, 0.8908, 0.5152, 0.8908, 0.5475, 0.8623, 0.5412, 0.8411, 0.4955, 0.8908, 0.5152, 0.8411, 0.4955, 0.8908, 0.4681, 0.8908, 0.5152, 0.9997, 0.5207, 0.9554, 0.5428, 0.9405, 0.4955, 0.9843, 0.5831, 0.9354, 0.5724, 0.9554, 0.5428, 0.9843, 0.5831, 0.9393, 0.6083, 0.9354, 0.5724, 0.9393, 0.6083, 0.9149, 0.5915, 0.9354, 0.5724, 0.906, 0.6159, 0.8908, 0.5921, 0.9149, 0.5915, 0.906, 0.6159, 0.8756, 0.6159, 0.8908, 0.5921, 0.8756, 0.6159, 0.8667, 0.5915, 0.8908, 0.5921, 0.8424, 0.6083, 0.8462, 0.5724, 0.8667, 0.5915, 0.8424, 0.6083, 0.7974, 0.5831, 0.8462, 0.5724, 0.7974, 0.5831, 0.8262, 0.5428, 0.8462, 0.5724, 0.7819, 0.5207, 0.8411, 0.4955, 0.8262, 0.5428, 0.9997, 0.5207, 0.9843, 0.5831, 0.9554, 0.5428, 0.9393, 0.6083, 0.906, 0.6159, 0.9149, 0.5915, 0.9393, 0.6083, 0.9261, 0.6468, 0.906, 0.6159, 0.9261, 0.6468, 0.8908, 0.6415, 0.906, 0.6159, 0.8756, 0.6159, 0.8424, 0.6083, 0.8667, 0.5915, 0.8756, 0.6159, 0.8556, 0.6468, 0.8424, 0.6083, 0.8556, 0.6468, 0.8087, 0.6388, 0.8424, 0.6083, 0.7974, 0.5831, 0.7819, 0.5207, 0.8262, 0.5428, 0.9547, 0.6925, 0.9261, 0.6468, 0.9729, 0.6388, 0.9547, 0.6925, 0.8908, 0.6876, 0.9261, 0.6468, 0.8908, 0.6876, 0.8908, 0.6415, 0.9261, 0.6468, 0.8908, 0.6876, 0.8556, 0.6468, 0.8908, 0.6415, 0.8908, 0.6876, 0.827, 0.6925, 0.8556, 0.6468, 0.827, 0.6925, 0.8087, 0.6388, 0.8556, 0.6468, 0.8204, 0.2511, 0.8541, 0.2678, 0.8516, 0.2775, 0.8132, 0.2601, 0.8541, 0.2678, 0.8867, 0.2698, 0.8888, 0.2809, 0.8516, 0.2775, 0.8101, 0.1656, 0.7926, 0.191, 0.783, 0.1878, 0.8034, 0.1565, 0.8847, 0.156, 0.8454, 0.155, 0.8439, 0.1446, 0.8878, 0.1446, 0.8454, 0.155, 0.8101, 0.1656, 0.8034, 0.1565, 0.8439, 0.1446, 0.8867, 0.2698, 0.9173, 0.2548, 0.9234, 0.2637, 0.8888, 0.2809, 0.7979, 0.2193, 0.8204, 0.2511, 0.8132, 0.2601, 0.7886, 0.2234, 0.7926, 0.191, 0.7979, 0.2193, 0.7886, 0.2234, 0.783, 0.1878, 0.9146, 0.1729, 0.8847, 0.156, 0.8878, 0.1446, 0.9208, 0.1647, 0.9327, 0.1987, 0.9146, 0.1729, 0.9208, 0.1647, 0.9423, 0.1946, 0.9428, 0.2315, 0.9327, 0.1987, 0.9423, 0.1946, 0.9534, 0.2346, 0.9173, 0.2548, 0.9428, 0.2315, 0.9534, 0.2346, 0.9234, 0.2637, 0.1333, 0.6377, 0.1359, 0.8511, 0.1273, 0.852, 0.1267, 0.6383, 0.114, 0.6393, 0.1102, 0.8533, 0.1018, 0.8537, 0.1084, 0.6397, 0.1084, 0.6397, 0.1018, 0.8537, 0.09347, 0.8539, 0.1035, 0.6398, 0.1035, 0.6398, 0.09347, 0.8539, 0.0852, 0.8537, 0.09909, 0.6397, 0.09909, 0.6397, 0.0852, 0.8537, 0.07695, 0.8532, 0.0947, 0.6394, 0.0947, 0.6394, 0.07695, 0.8532, 0.06867, 0.8523, 0.08985, 0.6388, 0.08985, 0.6388, 0.06867, 0.8523, 0.06032, 0.851, 0.08433, 0.6379, 0.08433, 0.6379, 0.06032, 0.851, 0.05191, 0.8496, 0.07822, 0.6367, 0.07822, 0.6367, 0.05191, 0.8496, 0.04349, 0.8478, 0.07179, 0.6354, 0.07179, 0.6354, 0.04349, 0.8478, 0.03513, 0.8458, 0.06539, 0.6339, 0.06539, 0.6339, 0.03513, 0.8458, 0.02688, 0.8435, 0.05935, 0.6324, 0.05935, 0.6324, 0.02688, 0.8435, 0.01875, 0.8412, 0.05393, 0.631, 0.05393, 0.631, 0.01875, 0.8412, 0.0107, 0.8391, 0.04919, 0.6298, 0.04919, 0.6298, 0.0107, 0.8391, 0.002676, 0.8371, 0.04491, 0.6288, 0.1543, 0.6359, 0.1693, 0.8479, 0.1611, 0.8484, 0.1499, 0.6362, 0.1499, 0.6362, 0.1611, 0.8484, 0.1528, 0.8492, 0.145, 0.6366, 0.145, 0.6366, 0.1528, 0.8492, 0.1444, 0.8502, 0.1394, 0.6371, 0.1394, 0.6371, 0.1444, 0.8502, 0.1359, 0.8511, 0.1333, 0.6377, 0.1267, 0.6383, 0.1273, 0.852, 0.1188, 0.8527, 0.1202, 0.6389, 0.1202, 0.6389, 0.1188, 0.8527, 0.1102, 0.8533, 0.114, 0.6393, 0.0999, 0.6128, 0.1027, 0.6188, 0.104, 0.6249, 0.1038, 0.6305, 0.102, 0.635, 0.0989, 0.6381, 0.0947, 0.6394, 0.08985, 0.6388, 0.08482, 0.6364, 0.0801, 0.6323, 0.07616, 0.627, 0.07338, 0.6211, 0.07204, 0.615, 0.07226, 0.6094, 0.07402, 0.6049, 0.07716, 0.6018, 0.08136, 0.6005, 0.08621, 0.6011, 0.09124, 0.6035, 0.09596, 0.6076, 0.1188, 0.8538, 0.1274, 0.8535, 0.1267, 0.8673, 0.1181, 0.8676, 0.1168, 0.8766, 0.1248, 0.8799, 0.1199, 0.8887, 0.1126, 0.8857, 0.09474, 0.9064, 0.09268, 0.914, 0.08936, 0.9125, 0.09114, 0.9059, 0.1102, 0.854, 0.1188, 0.8538, 0.1181, 0.8676, 0.1095, 0.8678, 0.1087, 0.8738, 0.1168, 0.8766, 0.1126, 0.8857, 0.1051, 0.8831, 0.09458, 0.8985, 0.09474, 0.9064, 0.09114, 0.9059, 0.09099, 0.899, 0.1018, 0.8541, 0.1102, 0.854, 0.1095, 0.8678, 0.101, 0.8679, 0.1006, 0.8715, 0.1087, 0.8738, 0.1051, 0.8831, 0.09758, 0.8809, 0.0922, 0.891, 0.09458, 0.8985, 0.09099, 0.899, 0.08893, 0.8925, 0.09346, 0.8541, 0.1018, 0.8541, 0.101, 0.8679, 0.09253, 0.8678, 0.09233, 0.8696, 0.1006, 0.8715, 0.09758, 0.8809, 0.08994, 0.8791, 0.0878, 0.8845, 0.0922, 0.891, 0.08893, 0.8925, 0.08511, 0.8869, 0.0852, 0.8538, 0.09346, 0.8541, 0.09253, 0.8678, 0.08413, 0.8674, 0.08407, 0.868, 0.09233, 0.8696, 0.08994, 0.8791, 0.08225, 0.8776, 0.08174, 0.8795, 0.0878, 0.8845, 0.08511, 0.8869, 0.07985, 0.8826, 0.07695, 0.8532, 0.0852, 0.8538, 0.08413, 0.8674, 0.07575, 0.8668, 0.07575, 0.8668, 0.08407, 0.868, 0.08225, 0.8776, 0.0745, 0.8765, 0.0745, 0.8765, 0.08174, 0.8795, 0.07985, 0.8826, 0.07357, 0.88, 0.06867, 0.8523, 0.07695, 0.8532, 0.07575, 0.8668, 0.06735, 0.8659, 0.06735, 0.8659, 0.07575, 0.8668, 0.0745, 0.8765, 0.0667, 0.8757, 0.0667, 0.8757, 0.0745, 0.8765, 0.07357, 0.88, 0.0668, 0.8793, 0.06031, 0.8511, 0.06867, 0.8523, 0.06735, 0.8659, 0.05892, 0.8648, 0.05886, 0.8654, 0.06735, 0.8659, 0.0667, 0.8757, 0.05884, 0.8752, 0.05896, 0.8772, 0.0667, 0.8757, 0.0668, 0.8793, 0.0601, 0.8806, 0.05188, 0.8498, 0.06031, 0.8511, 0.05892, 0.8648, 0.05045, 0.8635, 0.05029, 0.8653, 0.05886, 0.8654, 0.05884, 0.8752, 0.05094, 0.8751, 0.05192, 0.8808, 0.05896, 0.8772, 0.0601, 0.8806, 0.05402, 0.8837, 0.04342, 0.8482, 0.05188, 0.8498, 0.05045, 0.8635, 0.04198, 0.8619, 0.04168, 0.8655, 0.05029, 0.8653, 0.05094, 0.8751, 0.04302, 0.8753, 0.04615, 0.8862, 0.05192, 0.8808, 0.05402, 0.8837, 0.04904, 0.8883, 0.035, 0.8464, 0.04342, 0.8482, 0.04198, 0.8619, 0.03354, 0.8602, 0.03309, 0.8661, 0.04168, 0.8655, 0.04302, 0.8753, 0.03512, 0.8759, 0.04212, 0.893, 0.04615, 0.8862, 0.04904, 0.8883, 0.04557, 0.8942, 0.02666, 0.8445, 0.035, 0.8464, 0.03354, 0.8602, 0.02516, 0.8583, 0.02458, 0.8672, 0.03309, 0.8661, 0.03512, 0.8759, 0.02729, 0.877, 0.04016, 0.9007, 0.04212, 0.893, 0.04557, 0.8942, 0.04389, 0.9008, 0.01843, 0.8426, 0.02666, 0.8445, 0.02516, 0.8583, 0.01684, 0.8565, 0.01623, 0.8688, 0.02458, 0.8672, 0.02729, 0.877, 0.01958, 0.8786, 0.04045, 0.9085, 0.04016, 0.9007, 0.04389, 0.9008, 0.04415, 0.9076, 0.01028, 0.8409, 0.01843, 0.8426, 0.01684, 0.8565, 0.00856, 0.8549, 0.008104, 0.8712, 0.01623, 0.8688, 0.01958, 0.8786, 0.01206, 0.8808, 0.04297, 0.916, 0.04045, 0.9085, 0.04415, 0.9076, 0.04634, 0.9141, 0.002142, 0.8394, 0.01028, 0.8409, 0.00856, 0.8549, 0.0002809, 0.8534, 0.000281, 0.8742, 0.008104, 0.8712, 0.01206, 0.8808, 0.004777, 0.8837, 0.04752, 0.9223, 0.04297, 0.916, 0.04634, 0.9141, 0.05029, 0.9196, 0.1613, 0.8523, 0.1695, 0.8525, 0.1692, 0.8666, 0.1608, 0.8664, 0.1536, 0.8981, 0.1595, 0.904, 0.1519, 0.9112, 0.1464, 0.9056, 0.06791, 0.9308, 0.06015, 0.9298, 0.06118, 0.9261, 0.06792, 0.9269, 0.1529, 0.8524, 0.1613, 0.8523, 0.1608, 0.8664, 0.1524, 0.8664, 0.147, 0.8927, 0.1536, 0.8981, 0.1464, 0.9056, 0.1404, 0.9006, 0.07565, 0.9296, 0.06791, 0.9308, 0.06792, 0.9269, 0.07464, 0.9259, 0.1445, 0.8527, 0.1529, 0.8524, 0.1524, 0.8664, 0.1438, 0.8666, 0.14, 0.888, 0.147, 0.8927, 0.1404, 0.9006, 0.1339, 0.8961, 0.08274, 0.9261, 0.07565, 0.9296, 0.07464, 0.9259, 0.08077, 0.9229, 0.136, 0.8531, 0.1445, 0.8527, 0.1438, 0.8666, 0.1353, 0.8669, 0.1325, 0.8837, 0.14, 0.888, 0.1339, 0.8961, 0.127, 0.8922, 0.08857, 0.9208, 0.08274, 0.9261, 0.08077, 0.9229, 0.08581, 0.9183, 0.1274, 0.8535, 0.136, 0.8531, 0.1353, 0.8669, 0.1267, 0.8673, 0.1248, 0.8799, 0.1325, 0.8837, 0.127, 0.8922, 0.1199, 0.8887, 0.09268, 0.914, 0.08857, 0.9208, 0.08581, 0.9183, 0.08936, 0.9125, 0.08873, 0.9067, 0.08591, 0.913, 0.08134, 0.918, 0.07544, 0.9215, 0.06878, 0.9229, 0.06201, 0.9222, 0.0558, 0.9194, 0.05078, 0.9149, 0.04743, 0.9089, 0.04608, 0.9023, 0.04685, 0.8955, 0.04966, 0.8892, 0.05424, 0.8842, 0.06014, 0.8807, 0.0668, 0.8793, 0.07357, 0.88, 0.07977, 0.8828, 0.0848, 0.8874, 0.08815, 0.8933, 0.0895, 0.9, 0.205, 0.6278, 0.2116, 0.6281, 0.2205, 0.8416, 0.2119, 0.8411, 0.2243, 0.6286, 0.2299, 0.6286, 0.246, 0.8422, 0.2376, 0.8421, 0.2299, 0.6286, 0.2348, 0.6285, 0.2544, 0.842, 0.246, 0.8422, 0.2348, 0.6285, 0.2392, 0.6283, 0.2626, 0.8415, 0.2544, 0.842, 0.2392, 0.6283, 0.2436, 0.6278, 0.2708, 0.8405, 0.2626, 0.8415, 0.2436, 0.6278, 0.2484, 0.6269, 0.2791, 0.8392, 0.2708, 0.8405, 0.2484, 0.6269, 0.2539, 0.6258, 0.2874, 0.8377, 0.2791, 0.8392, 0.2539, 0.6258, 0.2599, 0.6244, 0.2957, 0.8358, 0.2874, 0.8377, 0.2599, 0.6244, 0.2663, 0.6227, 0.304, 0.8337, 0.2957, 0.8358, 0.2663, 0.6227, 0.2726, 0.6209, 0.3123, 0.8313, 0.304, 0.8337, 0.2726, 0.6209, 0.2786, 0.6192, 0.3204, 0.8287, 0.3123, 0.8313, 0.2786, 0.6192, 0.2839, 0.6176, 0.3285, 0.826, 0.3204, 0.8287, 0.2839, 0.6176, 0.2886, 0.6162, 0.3364, 0.8235, 0.3285, 0.826, 0.1795, 0.6269, 0.1839, 0.6269, 0.1783, 0.8394, 0.1701, 0.8395, 0.1839, 0.6269, 0.1883, 0.627, 0.1866, 0.8395, 0.1783, 0.8394, 0.1883, 0.627, 0.1932, 0.6272, 0.1949, 0.84, 0.1866, 0.8395, 0.1932, 0.6272, 0.1988, 0.6275, 0.2033, 0.8405, 0.1949, 0.84, 0.1988, 0.6275, 0.205, 0.6278, 0.2119, 0.8411, 0.2033, 0.8405, 0.2116, 0.6281, 0.2181, 0.6284, 0.229, 0.8419, 0.2205, 0.8416, 0.2181, 0.6284, 0.2243, 0.6286, 0.2376, 0.8421, 0.229, 0.8419, 0.2116, 0.6281, 0.205, 0.6278, 0.199, 0.6261, 0.1941, 0.6233, 0.1909, 0.6197, 0.1897, 0.6154, 0.1905, 0.6111, 0.1933, 0.6071, 0.1978, 0.6038, 0.2035, 0.6015, 0.21, 0.6005, 0.2166, 0.6008, 0.2226, 0.6024, 0.2274, 0.6052, 0.2307, 0.6089, 0.2319, 0.6131, 0.2311, 0.6175, 0.2283, 0.6215, 0.2238, 0.6248, 0.218, 0.6271, 0.229, 0.842, 0.2296, 0.8558, 0.221, 0.8554, 0.2205, 0.8416, 0.2295, 0.8563, 0.2289, 0.8663, 0.221, 0.8654, 0.221, 0.8554, 0.2285, 0.868, 0.2269, 0.8713, 0.2204, 0.869, 0.221, 0.8654, 0.2376, 0.8423, 0.2381, 0.8561, 0.2296, 0.8558, 0.229, 0.842, 0.238, 0.8578, 0.2367, 0.8676, 0.2289, 0.8663, 0.2295, 0.8563, 0.2349, 0.8726, 0.2325, 0.8752, 0.2269, 0.8713, 0.2285, 0.868, 0.246, 0.8426, 0.2467, 0.8563, 0.2381, 0.8561, 0.2376, 0.8423, 0.2463, 0.8597, 0.2443, 0.8694, 0.2367, 0.8676, 0.238, 0.8578, 0.2398, 0.8787, 0.2367, 0.8806, 0.2325, 0.8752, 0.2349, 0.8726, 0.2544, 0.8426, 0.2551, 0.8563, 0.2467, 0.8563, 0.246, 0.8426, 0.2544, 0.862, 0.2519, 0.8715, 0.2443, 0.8694, 0.2463, 0.8597, 0.2427, 0.886, 0.2392, 0.8869, 0.2367, 0.8806, 0.2398, 0.8787, 0.2626, 0.8425, 0.2635, 0.8561, 0.2551, 0.8563, 0.2544, 0.8426, 0.2624, 0.8646, 0.2593, 0.8739, 0.2519, 0.8715, 0.2544, 0.862, 0.2434, 0.8938, 0.2398, 0.8936, 0.2392, 0.8869, 0.2427, 0.886, 0.2709, 0.8419, 0.2719, 0.8556, 0.2635, 0.8561, 0.2626, 0.8425, 0.2703, 0.8676, 0.2667, 0.8767, 0.2593, 0.8739, 0.2624, 0.8646, 0.2418, 0.9015, 0.2384, 0.9003, 0.2398, 0.8936, 0.2434, 0.8938, 0.2792, 0.8411, 0.2803, 0.8548, 0.2719, 0.8556, 0.2709, 0.8419, 0.278, 0.8708, 0.2739, 0.8797, 0.2667, 0.8767, 0.2703, 0.8676, 0.2381, 0.9084, 0.2352, 0.9063, 0.2384, 0.9003, 0.2418, 0.9015, 0.2875, 0.8401, 0.2888, 0.8538, 0.2803, 0.8548, 0.2792, 0.8411, 0.2857, 0.8745, 0.281, 0.8831, 0.2739, 0.8797, 0.278, 0.8708, 0.2326, 0.914, 0.2304, 0.9111, 0.2352, 0.9063, 0.2381, 0.9084, 0.296, 0.8389, 0.2972, 0.8526, 0.2888, 0.8538, 0.2875, 0.8401, 0.2933, 0.8785, 0.288, 0.8868, 0.281, 0.8831, 0.2857, 0.8745, 0.2257, 0.9178, 0.2244, 0.9144, 0.2304, 0.9111, 0.2326, 0.914, 0.3045, 0.8374, 0.3057, 0.8511, 0.2972, 0.8526, 0.296, 0.8389, 0.3007, 0.8828, 0.2948, 0.8908, 0.288, 0.8868, 0.2933, 0.8785, 0.2179, 0.9195, 0.2178, 0.9159, 0.2244, 0.9144, 0.2257, 0.9178, 0.3129, 0.8357, 0.3142, 0.8495, 0.3057, 0.8511, 0.3045, 0.8374, 0.308, 0.8875, 0.3015, 0.8951, 0.2948, 0.8908, 0.3007, 0.8828, 0.21, 0.919, 0.211, 0.9155, 0.2178, 0.9159, 0.2179, 0.9195, 0.3213, 0.834, 0.3226, 0.8478, 0.3142, 0.8495, 0.3129, 0.8357, 0.3149, 0.8926, 0.3078, 0.8998, 0.3015, 0.8951, 0.308, 0.8875, 0.2026, 0.9164, 0.2045, 0.9132, 0.211, 0.9155, 0.21, 0.919, 0.3295, 0.8322, 0.3309, 0.8461, 0.3226, 0.8478, 0.3213, 0.834, 0.3214, 0.8981, 0.3138, 0.905, 0.3078, 0.8998, 0.3149, 0.8926, 0.1962, 0.9117, 0.199, 0.9091, 0.2045, 0.9132, 0.2026, 0.9164, 0.3377, 0.8305, 0.3392, 0.8445, 0.3309, 0.8461, 0.3295, 0.8322, 0.3274, 0.904, 0.3193, 0.9106, 0.3138, 0.905, 0.3214, 0.8981, 0.1915, 0.9055, 0.1949, 0.9037, 0.199, 0.9091, 0.1962, 0.9117, 0.1783, 0.84, 0.1785, 0.8541, 0.1701, 0.8545, 0.1701, 0.8405, 0.179, 0.8597, 0.1821, 0.8697, 0.1749, 0.8725, 0.1712, 0.8628, 0.1897, 0.8835, 0.1934, 0.8847, 0.1922, 0.8914, 0.1884, 0.8912, 0.1866, 0.8399, 0.1869, 0.854, 0.1785, 0.8541, 0.1783, 0.84, 0.187, 0.8574, 0.1897, 0.8675, 0.1821, 0.8697, 0.179, 0.8597, 0.1932, 0.8765, 0.1964, 0.8786, 0.1934, 0.8847, 0.1897, 0.8835, 0.1949, 0.8402, 0.1953, 0.8542, 0.1869, 0.854, 0.1866, 0.8399, 0.1953, 0.8558, 0.1974, 0.866, 0.1897, 0.8675, 0.187, 0.8574, 0.1986, 0.8708, 0.2011, 0.8737, 0.1964, 0.8786, 0.1932, 0.8765, 0.2033, 0.8406, 0.2038, 0.8545, 0.1953, 0.8542, 0.1949, 0.8402, 0.2038, 0.8551, 0.2052, 0.8652, 0.1974, 0.866, 0.1953, 0.8558, 0.2054, 0.8668, 0.207, 0.8703, 0.2011, 0.8737, 0.1986, 0.8708, 0.2119, 0.8411, 0.2124, 0.8549, 0.2038, 0.8545, 0.2033, 0.8406, 0.2124, 0.8549, 0.2131, 0.865, 0.2052, 0.8652, 0.2038, 0.8551, 0.2131, 0.865, 0.2136, 0.8687, 0.207, 0.8703, 0.2054, 0.8668, 0.2205, 0.8416, 0.221, 0.8554, 0.2124, 0.8549, 0.2119, 0.8411, 0.221, 0.8554, 0.221, 0.8654, 0.2131, 0.865, 0.2124, 0.8549, 0.221, 0.8654, 0.2204, 0.869, 0.2136, 0.8687, 0.2131, 0.865, 0.2268, 0.8714, 0.2322, 0.8757, 0.236, 0.8813, 0.2378, 0.8879, 0.2375, 0.8947, 0.2351, 0.901, 0.2308, 0.9063, 0.2251, 0.91, 0.2185, 0.9118, 0.2117, 0.9114, 0.2053, 0.909, 0.1999, 0.9048, 0.1961, 0.8991, 0.1943, 0.8926, 0.1946, 0.8858, 0.197, 0.8794, 0.2013, 0.8742, 0.207, 0.8705, 0.2136, 0.8687, 0.2204, 0.869, 0.1194, 0.1652, 0.1734, 0.1652, 0.1734, 0.1844, 0.1194, 0.1844, 0.1194, 0.1844, 0.1734, 0.1844, 0.1734, 0.2071, 0.1194, 0.2071, 0.1194, 0.2071, 0.1734, 0.2071, 0.1734, 0.2345, 0.1194, 0.2345, 0.1194, 0.2345, 0.1734, 0.2345, 0.1734, 0.266, 0.1194, 0.266, 0.1194, 0.266, 0.1734, 0.266, 0.1734, 0.2997, 0.1194, 0.2997, 0.1194, 0.2997, 0.1734, 0.2997, 0.1734, 0.3334, 0.1194, 0.3334, 0.1194, 0.3334, 0.1734, 0.3334, 0.1734, 0.3648, 0.1194, 0.3648, 0.1194, 0.3648, 0.1734, 0.3648, 0.1734, 0.3923, 0.1194, 0.3923, 0.1194, 0.3923, 0.1734, 0.3923, 0.1734, 0.415, 0.1194, 0.415, 0.1194, 0.415, 0.1734, 0.415, 0.1734, 0.4342, 0.1194, 0.4342, 0.1194, 0.4342, 0.1734, 0.4342, 0.1734, 0.4534, 0.1194, 0.4534, 0.1194, 0.4534, 0.1734, 0.4534, 0.1734, 0.4761, 0.1194, 0.4761, 0.1194, 0.4761, 0.1734, 0.4761, 0.1734, 0.5036, 0.1194, 0.5036, 0.1194, 0.5036, 0.1734, 0.5036, 0.1734, 0.535, 0.1194, 0.535, 0.1194, 0.535, 0.1734, 0.535, 0.1734, 0.5687, 0.1194, 0.5687, 0.1194, 0.03067, 0.1734, 0.03067, 0.1734, 0.06436, 0.1194, 0.06436, 0.1194, 0.06436, 0.1734, 0.06436, 0.1734, 0.09581, 0.1194, 0.09581, 0.1194, 0.09581, 0.1734, 0.09581, 0.1734, 0.1232, 0.1194, 0.1232, 0.172, 0.2071, 0.1706, 0.1845, 0.2844, 0.1693, 0.286, 0.1951, 0.1194, 0.1232, 0.1734, 0.1232, 0.1734, 0.146, 0.1194, 0.146, 0.1194, 0.146, 0.1734, 0.146, 0.1734, 0.1652, 0.1194, 0.1652, 0.06929, 0.1863, 0.08723, 0.1932, 0.1025, 0.21, 0.1136, 0.2351, 0.1194, 0.266, 0.1194, 0.2997, 0.1136, 0.3329, 0.1025, 0.3623, 0.08723, 0.3851, 0.06929, 0.399, 0.05042, 0.4027, 0.03247, 0.3958, 0.0172, 0.379, 0.006112, 0.3539, 0.0002809, 0.323, 0.000281, 0.2893, 0.006112, 0.2561, 0.0172, 0.2267, 0.03247, 0.2039, 0.05042, 0.19, 0.2876, 0.3004, 0.2876, 0.2621, 0.3405, 0.2646, 0.3405, 0.2999, 0.1721, 0.3648, 0.173, 0.3334, 0.2871, 0.3387, 0.2861, 0.3745, 0.1569, 0.4747, 0.1627, 0.4527, 0.2754, 0.4746, 0.2688, 0.4996, 0.1515, 0.09811, 0.1423, 0.06805, 0.2522, 0.03678, 0.2627, 0.07099, 0.1734, 0.2997, 0.1734, 0.266, 0.2876, 0.2621, 0.2876, 0.3004, 0.1666, 0.4339, 0.1691, 0.4149, 0.2827, 0.4315, 0.2798, 0.4532, 0.1287, 0.5629, 0.1394, 0.5309, 0.2489, 0.5636, 0.2367, 0.5999, 0.1683, 0.1654, 0.1646, 0.1465, 0.2776, 0.1261, 0.2818, 0.1476, 0.173, 0.2346, 0.172, 0.2071, 0.286, 0.1951, 0.2871, 0.2263, 0.1709, 0.3922, 0.1721, 0.3648, 0.2861, 0.3745, 0.2847, 0.4057, 0.1706, 0.1845, 0.1683, 0.1654, 0.2818, 0.1476, 0.2844, 0.1693, 0.149, 0.501, 0.1569, 0.4747, 0.2688, 0.4996, 0.2598, 0.5295, 0.1591, 0.1245, 0.1515, 0.09811, 0.2627, 0.07099, 0.2713, 0.101, 0.173, 0.3334, 0.1734, 0.2997, 0.2876, 0.3004, 0.2871, 0.3387, 0.1627, 0.4527, 0.1666, 0.4339, 0.2798, 0.4532, 0.2754, 0.4746, 0.1423, 0.06805, 0.132, 0.03598, 0.2404, 0.0002809, 0.2522, 0.03678, 0.1734, 0.266, 0.173, 0.2346, 0.2871, 0.2263, 0.2876, 0.2621, 0.1691, 0.4149, 0.1709, 0.3922, 0.2847, 0.4057, 0.2827, 0.4315, 0.1394, 0.5309, 0.149, 0.501, 0.2598, 0.5295, 0.2489, 0.5636, 0.1646, 0.1465, 0.1591, 0.1245, 0.2713, 0.101, 0.2776, 0.1261, 0.3548, 0.2048, 0.3685, 0.1853, 0.3945, 0.2398, 0.3877, 0.2496, 0.2957, 0.1478, 0.3014, 0.1267, 0.3533, 0.1398, 0.348, 0.1593, 0.3259, 0.5268, 0.3136, 0.4981, 0.3645, 0.4821, 0.3758, 0.5085, 0.2882, 0.3387, 0.2876, 0.3004, 0.3405, 0.2999, 0.3411, 0.3353, 0.3409, 0.5593, 0.3259, 0.5268, 0.3758, 0.5085, 0.3896, 0.5385, 0.2896, 0.3745, 0.2882, 0.3387, 0.3411, 0.3353, 0.3423, 0.3682, 0.3576, 0.5938, 0.3409, 0.5593, 0.3896, 0.5385, 0.405, 0.5703, 0.2916, 0.4057, 0.2896, 0.3745, 0.3423, 0.3682, 0.3442, 0.3969, 0.292, 0.1693, 0.2957, 0.1478, 0.348, 0.1593, 0.3446, 0.1792, 0.3363, 0.04064, 0.3524, 0.005843, 0.4003, 0.02849, 0.3854, 0.06056, 0.2943, 0.4314, 0.2916, 0.4057, 0.3442, 0.3969, 0.3467, 0.4206, 0.2897, 0.1951, 0.292, 0.1693, 0.3446, 0.1792, 0.3425, 0.2029, 0.3219, 0.07341, 0.3363, 0.04064, 0.3854, 0.06056, 0.3722, 0.09076, 0.2983, 0.4529, 0.2943, 0.4314, 0.3467, 0.4206, 0.3504, 0.4405, 0.2883, 0.2263, 0.2897, 0.1951, 0.3425, 0.2029, 0.3411, 0.2316, 0.3101, 0.1023, 0.3219, 0.07341, 0.3722, 0.09076, 0.3613, 0.1174, 0.3045, 0.4739, 0.2983, 0.4529, 0.3504, 0.4405, 0.3561, 0.4598, 0.2876, 0.2621, 0.2883, 0.2263, 0.3411, 0.2316, 0.3405, 0.2646, 0.3014, 0.1267, 0.3101, 0.1023, 0.3613, 0.1174, 0.3533, 0.1398, 0.3136, 0.4981, 0.3045, 0.4739, 0.3561, 0.4598, 0.3645, 0.4821, 0.4149, 0.3707, 0.403, 0.3694, 0.4227, 0.3433, 0.4313, 0.3459, 0.4506, 0.2013, 0.4722, 0.2262, 0.4465, 0.2603, 0.4357, 0.2478, 0.4023, 0.4176, 0.3838, 0.4097, 0.4022, 0.3522, 0.4115, 0.3562, 0.3454, 0.232, 0.3548, 0.2048, 0.3877, 0.2496, 0.3829, 0.2632, 0.428, 0.1835, 0.4506, 0.2013, 0.4357, 0.2478, 0.4243, 0.2389, 0.4224, 0.4155, 0.4023, 0.4176, 0.4115, 0.3562, 0.4215, 0.3551, 0.3405, 0.2646, 0.3454, 0.232, 0.3829, 0.2632, 0.3805, 0.2795, 0.406, 0.1744, 0.428, 0.1835, 0.4243, 0.2389, 0.4133, 0.2343, 0.443, 0.4035, 0.4224, 0.4155, 0.4215, 0.3551, 0.4318, 0.3491, 0.3405, 0.2999, 0.3405, 0.2646, 0.3805, 0.2795, 0.3805, 0.2972, 0.3858, 0.175, 0.406, 0.1744, 0.4133, 0.2343, 0.4032, 0.2346, 0.4629, 0.3828, 0.443, 0.4035, 0.4318, 0.3491, 0.4418, 0.3387, 0.3453, 0.335, 0.3405, 0.2999, 0.3805, 0.2972, 0.3829, 0.3148, 0.481, 0.3552, 0.4629, 0.3828, 0.4418, 0.3387, 0.4509, 0.3249, 0.3545, 0.3666, 0.3453, 0.335, 0.3829, 0.3148, 0.3875, 0.3306, 0.4958, 0.3231, 0.481, 0.3552, 0.4509, 0.3249, 0.4583, 0.3088, 0.3676, 0.3923, 0.3545, 0.3666, 0.3875, 0.3306, 0.3941, 0.3435, 0.3685, 0.1853, 0.3858, 0.175, 0.4032, 0.2346, 0.3945, 0.2398, 0.4722, 0.2262, 0.4912, 0.256, 0.456, 0.2752, 0.4465, 0.2603, 0.3838, 0.4097, 0.3676, 0.3923, 0.3941, 0.3435, 0.4022, 0.3522, 0.4164, 0.2659, 0.4248, 0.2633, 0.4337, 0.2635, 0.4421, 0.2667, 0.4492, 0.2724, 0.4543, 0.2802, 0.457, 0.2892, 0.4569, 0.2986, 0.454, 0.3075, 0.4488, 0.3149, 0.4415, 0.3202, 0.4331, 0.3229, 0.4242, 0.3226, 0.4158, 0.3195, 0.4087, 0.3137, 0.4036, 0.306, 0.4009, 0.297, 0.401, 0.2876, 0.4038, 0.2787, 0.4091, 0.2713, 0.3805, 0.2972, 0.3805, 0.2795, 0.401, 0.2876, 0.4009, 0.297, 0.3922, 0.2292, 0.4012, 0.2245, 0.4215, 0.2501, 0.414, 0.2548, 0.4292, 0.3696, 0.4149, 0.3707, 0.4313, 0.3459, 0.4404, 0.3464, 0.3809, 0.3149, 0.3805, 0.2972, 0.4009, 0.297, 0.4013, 0.3064, 0.4456, 0.3671, 0.4292, 0.3696, 0.4404, 0.3464, 0.4497, 0.3455, 0.3819, 0.3314, 0.3809, 0.3149, 0.4013, 0.3064, 0.4023, 0.3156, 0.463, 0.3638, 0.4456, 0.3671, 0.4497, 0.3455, 0.4589, 0.3438, 0.3839, 0.3457, 0.3819, 0.3314, 0.4023, 0.3156, 0.4047, 0.3244, 0.3862, 0.2373, 0.3922, 0.2292, 0.414, 0.2548, 0.4081, 0.2614, 0.4438, 0.2257, 0.4613, 0.2286, 0.4577, 0.2487, 0.4484, 0.2473, 0.3877, 0.357, 0.3839, 0.3457, 0.4047, 0.3244, 0.409, 0.3323, 0.3827, 0.2487, 0.3862, 0.2373, 0.4081, 0.2614, 0.404, 0.2694, 0.4274, 0.2236, 0.4438, 0.2257, 0.4484, 0.2473, 0.4392, 0.2466, 0.3939, 0.365, 0.3877, 0.357, 0.409, 0.3323, 0.4151, 0.3387, 0.3811, 0.263, 0.3827, 0.2487, 0.404, 0.2694, 0.4018, 0.2783, 0.413, 0.2229, 0.4274, 0.2236, 0.4392, 0.2466, 0.43, 0.2473, 0.403, 0.3694, 0.3939, 0.365, 0.4151, 0.3387, 0.4227, 0.3433, 0.3805, 0.2795, 0.3811, 0.263, 0.4018, 0.2783, 0.401, 0.2876, 0.4012, 0.2245, 0.413, 0.2229, 0.43, 0.2473, 0.4215, 0.2501, 0.6895, 0.5132, 0.6895, 0.5607, 0.6748, 0.5607, 0.6748, 0.5132, 0.6748, 0.5132, 0.6748, 0.5607, 0.6601, 0.5607, 0.6601, 0.5132, 0.6601, 0.5132, 0.6601, 0.5607, 0.6455, 0.5607, 0.6455, 0.5132, 0.6455, 0.5132, 0.6455, 0.5607, 0.6308, 0.5607, 0.6308, 0.5132, 0.6308, 0.5132, 0.6308, 0.5607, 0.6161, 0.5607, 0.6161, 0.5132, 0.6161, 0.5132, 0.6161, 0.5607, 0.6015, 0.5607, 0.6015, 0.5132, 0.6015, 0.5132, 0.6015, 0.5607, 0.5868, 0.5607, 0.5868, 0.5132, 0.5868, 0.5132, 0.5868, 0.5607, 0.5721, 0.5607, 0.5721, 0.5132, 0.6309, 0.5587, 0.6455, 0.5607, 0.6424, 0.6538, 0.6216, 0.651, 0.7188, 0.5132, 0.7188, 0.5607, 0.7041, 0.5607, 0.7041, 0.5132, 0.7041, 0.5132, 0.7041, 0.5607, 0.6895, 0.5607, 0.6895, 0.5132, 0.6765, 0.4907, 0.672, 0.5046, 0.6601, 0.5132, 0.6455, 0.5132, 0.6336, 0.5046, 0.6291, 0.4907, 0.6336, 0.4767, 0.6455, 0.4681, 0.6601, 0.4681, 0.672, 0.4767, 0.5798, 0.6588, 0.6007, 0.6573, 0.592, 0.7979, 0.5676, 0.7997, 0.6747, 0.5587, 0.6889, 0.5551, 0.7042, 0.6458, 0.684, 0.651, 0.6455, 0.5607, 0.6601, 0.5607, 0.6633, 0.6538, 0.6424, 0.6538, 0.6601, 0.5607, 0.6747, 0.5587, 0.684, 0.651, 0.6633, 0.6538, 0.6889, 0.5551, 0.7028, 0.5505, 0.7241, 0.6393, 0.7042, 0.6458, 0.7028, 0.5505, 0.7166, 0.5456, 0.7438, 0.6323, 0.7241, 0.6393, 0.5751, 0.5407, 0.589, 0.5456, 0.5618, 0.6323, 0.5421, 0.6254, 0.589, 0.5456, 0.6028, 0.5505, 0.5815, 0.6393, 0.5618, 0.6323, 0.6028, 0.5505, 0.6167, 0.5551, 0.6014, 0.6458, 0.5815, 0.6393, 0.6167, 0.5551, 0.6309, 0.5587, 0.6216, 0.651, 0.6014, 0.6458, 0.6406, 0.7938, 0.665, 0.7938, 0.6767, 0.8412, 0.6462, 0.8412, 0.6424, 0.6538, 0.6633, 0.6538, 0.665, 0.7938, 0.6406, 0.7938, 0.7049, 0.6573, 0.7258, 0.6588, 0.738, 0.7997, 0.7136, 0.7979, 0.5589, 0.6587, 0.5798, 0.6588, 0.5676, 0.7997, 0.5432, 0.7995, 0.6215, 0.6552, 0.6424, 0.6538, 0.6406, 0.7938, 0.6163, 0.7954, 0.6841, 0.6552, 0.7049, 0.6573, 0.7136, 0.7979, 0.6894, 0.7954, 0.5382, 0.6561, 0.5589, 0.6587, 0.5432, 0.7995, 0.519, 0.7965, 0.6007, 0.6573, 0.6215, 0.6552, 0.6163, 0.7954, 0.592, 0.7979, 0.6633, 0.6538, 0.6841, 0.6552, 0.6894, 0.7954, 0.665, 0.7938, 0.7258, 0.6588, 0.7467, 0.6587, 0.7624, 0.7995, 0.738, 0.7997, 0.7013, 0.8591, 0.7107, 0.8881, 0.7013, 0.9171, 0.6767, 0.935, 0.6462, 0.935, 0.6216, 0.9171, 0.6122, 0.8881, 0.6216, 0.8591, 0.6462, 0.8412, 0.6767, 0.8412, 0.7119, 0.7811, 0.732, 0.7674, 0.7603, 0.8083, 0.7351, 0.8254, 0.544, 0.7804, 0.568, 0.7848, 0.5556, 0.83, 0.5256, 0.8245, 0.6163, 0.7915, 0.6406, 0.7938, 0.6462, 0.8412, 0.6159, 0.8384, 0.6891, 0.7899, 0.7119, 0.7811, 0.7351, 0.8254, 0.7067, 0.8364, 0.5205, 0.7737, 0.544, 0.7804, 0.5256, 0.8245, 0.4963, 0.8161, 0.5921, 0.7884, 0.6163, 0.7915, 0.6159, 0.8384, 0.5857, 0.8344, 0.665, 0.7938, 0.6891, 0.7899, 0.7067, 0.8364, 0.6767, 0.8412, 0.732, 0.7674, 0.7489, 0.7497, 0.7813, 0.7862, 0.7603, 0.8083, 0.568, 0.7848, 0.5921, 0.7884, 0.5857, 0.8344, 0.5556, 0.83, 0.5845, 0.04542, 0.5992, 0.04542, 0.5992, 0.09288, 0.5845, 0.09288, 0.5992, 0.04542, 0.6139, 0.04542, 0.6139, 0.09288, 0.5992, 0.09288, 0.6139, 0.04542, 0.6285, 0.04542, 0.6285, 0.09288, 0.6139, 0.09288, 0.6285, 0.04542, 0.6432, 0.04542, 0.6432, 0.09288, 0.6285, 0.09288, 0.6432, 0.04542, 0.6579, 0.04542, 0.6579, 0.09288, 0.6432, 0.09288, 0.6579, 0.04542, 0.6725, 0.04542, 0.6725, 0.09288, 0.6579, 0.09288, 0.6725, 0.04542, 0.6872, 0.04542, 0.6872, 0.09288, 0.6725, 0.09288, 0.6872, 0.04542, 0.7019, 0.04542, 0.7019, 0.09288, 0.6872, 0.09288, 0.6425, 0.0869, 0.6644, 0.177, 0.6442, 0.1827, 0.6284, 0.09088, 0.5552, 0.04542, 0.5699, 0.04542, 0.5699, 0.09288, 0.5552, 0.09288, 0.5699, 0.04542, 0.5845, 0.04542, 0.5845, 0.09288, 0.5699, 0.09288, 0.5873, 0.0368, 0.5828, 0.02285, 0.5873, 0.008902, 0.5992, 0.0002809, 0.6139, 0.0002809, 0.6257, 0.008902, 0.6303, 0.02285, 0.6257, 0.0368, 0.6139, 0.04542, 0.5992, 0.04542, 0.7064, 0.1962, 0.7091, 0.3375, 0.685, 0.3341, 0.6857, 0.1932, 0.5992, 0.09288, 0.6026, 0.1856, 0.5818, 0.1832, 0.5846, 0.09125, 0.6284, 0.09088, 0.6442, 0.1827, 0.6235, 0.1856, 0.6139, 0.09288, 0.6139, 0.09288, 0.6235, 0.1856, 0.6026, 0.1856, 0.5992, 0.09288, 0.5846, 0.09125, 0.5818, 0.1832, 0.5613, 0.1795, 0.5702, 0.08863, 0.5702, 0.08863, 0.5613, 0.1795, 0.5408, 0.1753, 0.5558, 0.08566, 0.6954, 0.0615, 0.7397, 0.1408, 0.7211, 0.1504, 0.6823, 0.06821, 0.6823, 0.06821, 0.7211, 0.1504, 0.7025, 0.16, 0.6693, 0.07496, 0.6693, 0.07496, 0.7025, 0.16, 0.6837, 0.1692, 0.6561, 0.08139, 0.6561, 0.08139, 0.6837, 0.1692, 0.6644, 0.177, 0.6425, 0.0869, 0.6365, 0.3212, 0.6385, 0.369, 0.6084, 0.3738, 0.6124, 0.3251, 0.6444, 0.187, 0.6367, 0.3267, 0.6124, 0.3251, 0.6235, 0.1856, 0.5817, 0.1862, 0.5636, 0.3259, 0.5392, 0.3261, 0.5608, 0.1864, 0.7273, 0.1974, 0.7335, 0.3389, 0.7091, 0.3375, 0.7064, 0.1962, 0.6651, 0.1898, 0.6609, 0.33, 0.6367, 0.3267, 0.6444, 0.187, 0.6026, 0.1856, 0.588, 0.3251, 0.5636, 0.3259, 0.5817, 0.1862, 0.7482, 0.1962, 0.7579, 0.3376, 0.7335, 0.3389, 0.7273, 0.1974, 0.6857, 0.1932, 0.685, 0.3341, 0.6609, 0.33, 0.6651, 0.1898, 0.6235, 0.1856, 0.6124, 0.3251, 0.588, 0.3251, 0.6026, 0.1856, 0.5608, 0.1864, 0.5392, 0.3261, 0.5149, 0.3242, 0.54, 0.1848, 0.578, 0.3738, 0.6084, 0.3738, 0.6331, 0.3917, 0.6425, 0.4207, 0.6331, 0.4496, 0.6084, 0.4675, 0.578, 0.4675, 0.5533, 0.4496, 0.5439, 0.4207, 0.5533, 0.3917, 0.5641, 0.32, 0.5482, 0.3675, 0.5206, 0.3545, 0.542, 0.3097, 0.7297, 0.2926, 0.7549, 0.3332, 0.7262, 0.3434, 0.7068, 0.3008, 0.6601, 0.3151, 0.668, 0.3613, 0.6385, 0.369, 0.6365, 0.3212, 0.588, 0.3251, 0.578, 0.3738, 0.5482, 0.3675, 0.5641, 0.32, 0.7518, 0.2822, 0.7825, 0.3203, 0.7549, 0.3332, 0.7297, 0.2926, 0.6835, 0.3081, 0.6972, 0.3526, 0.668, 0.3613, 0.6601, 0.3151, 0.6124, 0.3251, 0.6084, 0.3738, 0.578, 0.3738, 0.588, 0.3251, 0.542, 0.3097, 0.5206, 0.3545, 0.4963, 0.3362, 0.5226, 0.2949, 0.7068, 0.3008, 0.7262, 0.3434, 0.6972, 0.3526, 0.6835, 0.3081, 0.3753, 0.6463, 0.4153, 0.6689, 0.4109, 0.6843, 0.3649, 0.6556, 0.3649, 0.6556, 0.3398, 0.6645, 0.3646, 0.6005, 0.3834, 0.6231, 0.3816, 0.6354, 0.3753, 0.6463, 0.3646, 0.6005, 0.4514, 0.6225, 0.4317, 0.6409, 0.3834, 0.6231, 0.3834, 0.6231, 0.4317, 0.6409, 0.4224, 0.654, 0.3816, 0.6354, 0.3816, 0.6354, 0.4224, 0.654, 0.4153, 0.6689, 0.3753, 0.6463, 0.3649, 0.6556, 0.4109, 0.6843, 0.4103, 0.7081, 0.3398, 0.6645, 0.783, 0.2814, 0.8445, 0.2814, 0.8516, 0.2819, 0.858, 0.2833, 0.8631, 0.2855, 0.8663, 0.2882, 0.8674, 0.2913, 0.8674, 0.3161, 0.8663, 0.3191, 0.8631, 0.3219, 0.858, 0.324, 0.8516, 0.3254, 0.8445, 0.3259, 0.783, 0.3259, 0.4103, 0.7081, 0.4109, 0.6843, 0.4181, 0.6851, 0.4211, 0.7074, 0.4211, 0.7074, 0.4181, 0.6851, 0.4244, 0.6851, 0.4306, 0.705, 0.4306, 0.705, 0.4244, 0.6851, 0.4296, 0.6845, 0.4381, 0.7018, 0.4381, 0.7018, 0.4296, 0.6845, 0.4335, 0.6835, 0.4433, 0.6987, 0.4433, 0.6987, 0.4335, 0.6835, 0.4366, 0.6823, 0.4469, 0.6961, 0.4317, 0.6409, 0.4514, 0.6225, 0.4584, 0.6329, 0.4371, 0.6459, 0.4371, 0.6459, 0.4584, 0.6329, 0.4627, 0.643, 0.4412, 0.651, 0.4412, 0.651, 0.4627, 0.643, 0.4647, 0.6518, 0.4439, 0.6556, 0.4439, 0.6556, 0.4647, 0.6518, 0.4653, 0.6586, 0.4455, 0.6595, 0.4455, 0.6595, 0.4653, 0.6586, 0.4653, 0.6635, 0.4463, 0.6628, 0.4224, 0.654, 0.4317, 0.6409, 0.4371, 0.6459, 0.4277, 0.6574, 0.4277, 0.6574, 0.4371, 0.6459, 0.4412, 0.651, 0.4322, 0.6605, 0.4322, 0.6605, 0.4412, 0.651, 0.4439, 0.6556, 0.4358, 0.6632, 0.4358, 0.6632, 0.4439, 0.6556, 0.4455, 0.6595, 0.4383, 0.6655, 0.4383, 0.6655, 0.4455, 0.6595, 0.4463, 0.6628, 0.4402, 0.6673, 0.4153, 0.6689, 0.4224, 0.654, 0.4277, 0.6574, 0.4212, 0.6709, 0.4212, 0.6709, 0.4277, 0.6574, 0.4322, 0.6605, 0.4264, 0.6725, 0.4264, 0.6725, 0.4322, 0.6605, 0.4358, 0.6632, 0.4307, 0.6735, 0.4307, 0.6735, 0.4358, 0.6632, 0.4383, 0.6655, 0.4341, 0.6742, 0.4341, 0.6742, 0.4383, 0.6655, 0.4402, 0.6673, 0.4368, 0.6746, 0.4109, 0.6843, 0.4153, 0.6689, 0.4212, 0.6709, 0.4181, 0.6851, 0.4181, 0.6851, 0.4212, 0.6709, 0.4264, 0.6725, 0.4244, 0.6851, 0.4244, 0.6851, 0.4264, 0.6725, 0.4307, 0.6735, 0.4296, 0.6845, 0.4296, 0.6845, 0.4307, 0.6735, 0.4341, 0.6742, 0.4335, 0.6835, 0.4335, 0.6835, 0.4341, 0.6742, 0.4368, 0.6746, 0.4366, 0.6823, 0.4469, 0.6961, 0.4366, 0.6823, 0.4368, 0.6746, 0.4402, 0.6673, 0.4463, 0.6628, 0.4653, 0.6635, 0.3717, 0.7452, 0.3672, 0.732, 0.4214, 0.7297, 0.4176, 0.7453, 0.3672, 0.732, 0.3717, 0.7452, 0.3718, 0.7579, 0.3673, 0.7694, 0.3398, 0.7798, 0.3498, 0.7119, 0.3398, 0.7798, 0.3673, 0.7694, 0.418, 0.7777, 0.4262, 0.8034, 0.3673, 0.7694, 0.3718, 0.7579, 0.4165, 0.7617, 0.418, 0.7777, 0.3718, 0.7579, 0.3717, 0.7452, 0.4176, 0.7453, 0.4165, 0.7617, 0.3672, 0.732, 0.3498, 0.7119, 0.4326, 0.7087, 0.4214, 0.7297, 0.3398, 0.8485, 0.3398, 0.804, 0.4013, 0.804, 0.4084, 0.8045, 0.4147, 0.8059, 0.4198, 0.8081, 0.4231, 0.8108, 0.4242, 0.8138, 0.4242, 0.8387, 0.4231, 0.8417, 0.4198, 0.8444, 0.4147, 0.8466, 0.4084, 0.848, 0.4013, 0.8485, 0.4326, 0.7087, 0.4416, 0.7147, 0.4281, 0.7326, 0.4214, 0.7297, 0.4416, 0.7147, 0.4488, 0.7214, 0.4335, 0.7357, 0.4281, 0.7326, 0.4488, 0.7214, 0.4536, 0.7279, 0.4377, 0.7388, 0.4335, 0.7357, 0.4536, 0.7279, 0.4566, 0.7332, 0.4407, 0.7416, 0.4377, 0.7388, 0.4566, 0.7332, 0.4585, 0.7372, 0.4428, 0.7442, 0.4407, 0.7416, 0.418, 0.7777, 0.4253, 0.776, 0.4373, 0.7979, 0.4262, 0.8034, 0.4253, 0.776, 0.4313, 0.7736, 0.4461, 0.7912, 0.4373, 0.7979, 0.4313, 0.7736, 0.4359, 0.7709, 0.4522, 0.7845, 0.4461, 0.7912, 0.4359, 0.7709, 0.4392, 0.7683, 0.4561, 0.7789, 0.4522, 0.7845, 0.4392, 0.7683, 0.4416, 0.7658, 0.4585, 0.7746, 0.4561, 0.7789, 0.4165, 0.7617, 0.4228, 0.7614, 0.4253, 0.776, 0.418, 0.7777, 0.4228, 0.7614, 0.4282, 0.7609, 0.4313, 0.7736, 0.4253, 0.776, 0.4282, 0.7609, 0.4326, 0.7603, 0.4359, 0.7709, 0.4313, 0.7736, 0.4326, 0.7603, 0.436, 0.7596, 0.4392, 0.7683, 0.4359, 0.7709, 0.436, 0.7596, 0.4385, 0.7589, 0.4416, 0.7658, 0.4392, 0.7683, 0.4176, 0.7453, 0.4237, 0.7464, 0.4228, 0.7614, 0.4165, 0.7617, 0.4237, 0.7464, 0.429, 0.7476, 0.4282, 0.7609, 0.4228, 0.7614, 0.429, 0.7476, 0.4333, 0.7488, 0.4326, 0.7603, 0.4282, 0.7609, 0.4333, 0.7488, 0.4366, 0.7499, 0.436, 0.7596, 0.4326, 0.7603, 0.4366, 0.7499, 0.4391, 0.7509, 0.4385, 0.7589, 0.436, 0.7596, 0.4214, 0.7297, 0.4281, 0.7326, 0.4237, 0.7464, 0.4176, 0.7453, 0.4281, 0.7326, 0.4335, 0.7357, 0.429, 0.7476, 0.4237, 0.7464, 0.4335, 0.7357, 0.4377, 0.7388, 0.4333, 0.7488, 0.429, 0.7476, 0.4377, 0.7388, 0.4407, 0.7416, 0.4366, 0.7499, 0.4333, 0.7488, 0.4407, 0.7416, 0.4428, 0.7442, 0.4391, 0.7509, 0.4366, 0.7499, 0.4585, 0.7372, 0.4585, 0.7746, 0.4416, 0.7658, 0.4385, 0.7589, 0.4391, 0.7509, 0.4428, 0.7442])
me_icosphere.materials.append(mat_material_001)
me_icosphere.use_remesh_preserve_volume = False
me_icosphere.use_remesh_preserve_attributes = False
me_icosphere.use_mirror_vertex_groups = False
me_icosphere.update()

# ---- objects
ob_icosphere = bpy.data.objects.new('Icosphere', me_icosphere)
ob_lamp = bpy.data.objects.new('Lamp', light_lamp)
ob_camera = bpy.data.objects.new('Camera', cam_camera)

# ---- transforms, parenting, visibility, modifiers, constraints
ob_icosphere.location = (-0.1413, -0.05689, 7.648)
ob_icosphere.lineart.crease_threshold = 0.0
_m = ob_icosphere.modifiers.new('Subsurf', 'SUBSURF')
_m.uv_smooth = 'PRESERVE_CORNERS'
_m.quality = 2
_m.levels = 0
_m.show_only_control_edges = False
ob_lamp.location = (4.076, -1.867, 5.904)
ob_lamp.rotation_euler = (0.6503, 0.05522, 1.866)
ob_lamp.lock_rotations_4d = False
ob_lamp.empty_display_type = 'ARROWS'
ob_lamp.color = (0.0, 0.0, 0.0, 0.0)
ob_lamp.lineart.crease_threshold = 0.0
ob_camera.location = (7.481, -9.38, 5.344)
ob_camera.rotation_euler = (1.109, 0.0, 0.8149)
ob_camera.lock_rotations_4d = False
ob_camera.empty_display_type = 'ARROWS'
ob_camera.color = (0.0, 0.0, 0.0, 0.0)
ob_camera.display_type = 'WIRE'
ob_camera.lineart.crease_threshold = 0.0

# ---- collection membership
col_collection_1.objects.link(ob_icosphere)
col_collection_1.objects.link(ob_lamp)
col_collection_1.objects.link(ob_camera)

# ---- scene / render settings (as saved in the file)
scene.camera = ob_camera
scene.frame_start = 1; scene.frame_end = 250; scene.frame_set(1)
scene.render.engine = 'BLENDER_EEVEE_NEXT'
scene.render.resolution_percentage = 50
scene.render.dither_intensity = 0.0
scene.cycles.use_denoising = False
scene.cycles.samples = 128
scene.cycles.sampling_pattern = 'TABULATED_SOBOL'
scene.cycles.use_adaptive_sampling = False
scene.cycles.use_light_tree = False
scene.cycles.blur_glossy = 0.0
scene.cycles.sample_clamp_indirect = 0.0
scene.view_settings.view_transform = 'Standard'
bpy.context.view_layer.update()
